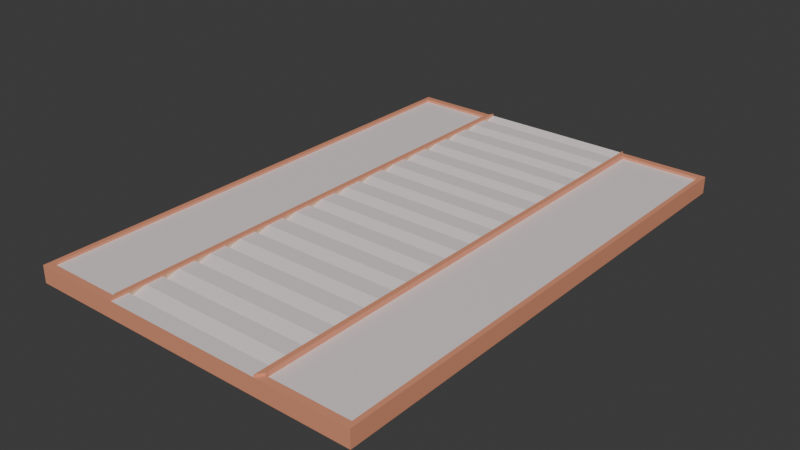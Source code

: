 # Source: 04.02_airlock_pod.blend  (saved by Blender 4.3.34; exported with 4.5.12 LTS)
import bpy
from mathutils import Matrix  # noqa: F401  (used for matrix-valued properties, if any)

bpy.ops.wm.read_factory_settings(use_empty=True)
scene = bpy.context.scene
scene.name = 'Scene'

# ---- collections
col_collection = bpy.data.collections.new('Collection'); scene.collection.children.link(col_collection)

# ---- materials (node trees are filled in below, after node groups)
mat_eee2e2 = bpy.data.materials.new('#eee2e2')
mat_e3c09d = bpy.data.materials.new('#e3c09d')
mat_e39776 = bpy.data.materials.new('#e39776')

# ---- material node trees
mat_eee2e2.use_nodes = True; mat_eee2e2.node_tree.nodes.clear()
_N = mat_eee2e2.node_tree.nodes; _L = mat_eee2e2.node_tree.links
n0 = _N.new('ShaderNodeBsdfPrincipled'); n0.name = 'Principled BSDF'; n0.location = (10, 300)
n0.inputs[0].default_value = (0.855, 0.7605, 0.7605, 1.0)
n1 = _N.new('ShaderNodeOutputMaterial'); n1.name = 'Material Output'; n1.location = (300, 300)
_L.new(n0.outputs[0], n1.inputs[0])
n1.is_active_output = True
mat_e3c09d.use_nodes = True; mat_e3c09d.node_tree.nodes.clear()
_N = mat_e3c09d.node_tree.nodes; _L = mat_e3c09d.node_tree.links
n0 = _N.new('ShaderNodeBsdfPrincipled'); n0.name = 'Principled BSDF'; n0.location = (10, 300)
n0.inputs[0].default_value = (0.7681, 0.5271, 0.3372, 1.0)
n1 = _N.new('ShaderNodeOutputMaterial'); n1.name = 'Material Output'; n1.location = (300, 300)
_L.new(n0.outputs[0], n1.inputs[0])
n1.is_active_output = True
mat_e39776.use_nodes = True; mat_e39776.node_tree.nodes.clear()
_N = mat_e39776.node_tree.nodes; _L = mat_e39776.node_tree.links
n0 = _N.new('ShaderNodeBsdfPrincipled'); n0.name = 'Principled BSDF'; n0.location = (10, 300)
n0.inputs[0].default_value = (0.7681, 0.3095, 0.1812, 1.0)
n1 = _N.new('ShaderNodeOutputMaterial'); n1.name = 'Material Output'; n1.location = (300, 300)
_L.new(n0.outputs[0], n1.inputs[0])
n1.is_active_output = True

# ---- world
world_world = bpy.data.worlds.new('World'); scene.world = world_world
world_world.use_nodes = True; world_world.node_tree.nodes.clear()
_N = world_world.node_tree.nodes; _L = world_world.node_tree.links
n0 = _N.new('ShaderNodeOutputWorld'); n0.name = 'World Output'; n0.location = (300, 300)
n1 = _N.new('ShaderNodeBackground'); n1.name = 'Background'; n1.location = (10, 300)
n1.inputs[0].default_value = (0.05088, 0.05088, 0.05088, 1.0)
_L.new(n1.outputs[0], n0.inputs[0])
n0.is_active_output = True
world_world.color = (0.05088, 0.05088, 0.05088)
world_world.sun_shadow_jitter_overblur = 0.0

# ---- meshes
me_plane = bpy.data.meshes.new('Plane')
me_plane.from_pydata([(-1.0, -1.0, 0.0), (1.0, -1.0, 0.0), (-1.0, 1.0, 0.0), (1.0, 1.0, 0.0), (-0.9726, 0.9726, -0.1008), (-0.9726, -0.9726, -0.1008), (0.9726, -0.9726, -0.1008), (0.9726, 0.9726, -0.1008), (-0.4691, -1.0, 0.0), (0.4691, -1.0, 0.0), (0.4691, 1.0, 0.0), (-0.4691, 1.0, 0.0), (-0.4965, -0.9721, -0.1008), (0.4965, -0.9721, -0.1008), (0.4965, 0.9726, -0.1008), (-0.4965, 0.9726, -0.1008), (-1.0, 0.9333, 0.0), (-1.0, 0.8667, 0.0), (-1.0, 0.8, 0.0), (-1.0, 0.7333, 0.0), (-1.0, 0.6667, 0.0), (-1.0, 0.6, 0.0), (-1.0, 0.5333, 0.0), (-1.0, 0.4667, 0.0), (-1.0, 0.4, 0.0), (-1.0, 0.3333, 0.0), (-1.0, 0.2667, 0.0), (-1.0, 0.2, 0.0), (-1.0, 0.1333, 0.0), (-1.0, 0.06667, 0.0), (-1.0, 4.47e-08, 0.0), (-1.0, -0.06667, 0.0), (-1.0, -0.1333, 0.0), (-1.0, -0.2, 0.0), (-1.0, -0.2667, 0.0), (-1.0, -0.3333, 0.0), (-1.0, -0.4, 0.0), (-1.0, -0.4667, 0.0), (-1.0, -0.5333, 0.0), (-1.0, -0.6, 0.0), (-1.0, -0.6667, 0.0), (-1.0, -0.7333, 0.0), (-1.0, -0.8, 0.0), (-1.0, -0.8667, 0.0), (-1.0, -0.9333, 0.0), (1.0, -0.9333, 0.0), (1.0, -0.8667, 0.0), (1.0, -0.8, 0.0), (1.0, -0.7333, 0.0), (1.0, -0.6667, 0.0), (1.0, -0.6, 0.0), (1.0, -0.5333, 0.0), (1.0, -0.4667, 0.0), (1.0, -0.4, 0.0), (1.0, -0.3333, 0.0), (1.0, -0.2667, 0.0), (1.0, -0.2, 0.0), (1.0, -0.1333, 0.0), (1.0, -0.06667, 0.0), (1.0, -4.47e-08, 0.0), (1.0, 0.06667, 0.0), (1.0, 0.1333, 0.0), (1.0, 0.2, 0.0), (1.0, 0.2667, 0.0), (1.0, 0.3333, 0.0), (1.0, 0.4, 0.0), (1.0, 0.4667, 0.0), (1.0, 0.5333, 0.0), (1.0, 0.6, 0.0), (1.0, 0.6667, 0.0), (1.0, 0.7333, 0.0), (1.0, 0.8, 0.0), (1.0, 0.8667, 0.0), (1.0, 0.9333, 0.0), (-0.9726, 0.9333, -0.1008), (-0.9726, 0.8667, -0.1008), (-0.9726, 0.8, -0.1008), (-0.9726, 0.7333, -0.1008), (-0.9726, 0.6667, -0.1008), (-0.9726, 0.6, -0.1008), (-0.9726, 0.5333, -0.1008), (-0.9726, 0.4667, -0.1008), (-0.9726, 0.4, -0.1008), (-0.9726, 0.3333, -0.1008), (-0.9726, 0.2667, -0.1008), (-0.9726, 0.2, -0.1008), (-0.9726, 0.1333, -0.1008), (-0.9726, 0.06667, -0.1008), (-0.9726, 4.47e-08, -0.1008), (-0.9726, -0.06667, -0.1008), (-0.9726, -0.1333, -0.1008), (-0.9726, -0.2, -0.1008), (-0.9726, -0.2667, -0.1008), (-0.9726, -0.3333, -0.1008), (-0.9726, -0.4, -0.1008), (-0.9726, -0.4667, -0.1008), (-0.9726, -0.5333, -0.1008), (-0.9726, -0.6, -0.1008), (-0.9726, -0.6667, -0.1008), (-0.9726, -0.7333, -0.1008), (-0.9726, -0.8, -0.1008), (-0.9726, -0.8667, -0.1008), (-0.9726, -0.9333, -0.1008), (0.9726, -0.9333, -0.1008), (0.9726, -0.8667, -0.1008), (0.9726, -0.8, -0.1008), (0.9726, -0.7333, -0.1008), (0.9726, -0.6667, -0.1008), (0.9726, -0.6, -0.1008), (0.9726, -0.5333, -0.1008), (0.9726, -0.4667, -0.1008), (0.9726, -0.4, -0.1008), (0.9726, -0.3333, -0.1008), (0.9726, -0.2667, -0.1008), (0.9726, -0.2, -0.1008), (0.9726, -0.1333, -0.1008), (0.9726, -0.06667, -0.1008), (0.9726, -4.47e-08, -0.1008), (0.9726, 0.06667, -0.1008), (0.9726, 0.1333, -0.1008), (0.9726, 0.2, -0.1008), (0.9726, 0.2667, -0.1008), (0.9726, 0.3333, -0.1008), (0.9726, 0.4, -0.1008), (0.9726, 0.4667, -0.1008), (0.9726, 0.5333, -0.1008), (0.9726, 0.6, -0.1008), (0.9726, 0.6667, -0.1008), (0.9726, 0.7333, -0.1008), (0.9726, 0.8, -0.1008), (0.9726, 0.8667, -0.1008), (0.9726, 0.9333, -0.1008), (-0.4965, -0.9333, -0.1008), (-0.4965, -0.8661, -0.1008), (-0.4965, -0.8, -0.1008), (-0.4965, -0.7328, -0.1008), (-0.4965, -0.6667, -0.1008), (-0.4965, -0.5994, -0.1008), (-0.4965, -0.5333, -0.1008), (-0.4965, -0.4661, -0.1008), (-0.4965, -0.4, -0.1008), (-0.4965, -0.3328, -0.1008), (-0.4965, -0.2667, -0.1008), (-0.4965, -0.1994, -0.1008), (-0.4965, -0.1333, -0.1008), (-0.4965, -0.0661, -0.1008), (-0.4965, -5.961e-08, -0.1008), (-0.4965, 0.06723, -0.1008), (-0.4965, 0.1333, -0.1008), (-0.4965, 0.2006, -0.1008), (-0.4965, 0.2667, -0.1008), (-0.4965, 0.3339, -0.1008), (-0.4965, 0.4, -0.1008), (-0.4965, 0.4672, -0.1008), (-0.4965, 0.5333, -0.1008), (-0.4965, 0.6006, -0.1008), (-0.4965, 0.6667, -0.1008), (-0.4965, 0.7333, -0.1008), (-0.4965, 0.8, -0.1008), (-0.4965, 0.8672, -0.1008), (-0.4965, 0.9333, -0.1008), (0.4965, -0.9333, -0.1008), (0.4965, -0.8661, -0.1008), (0.4965, -0.8, -0.1008), (0.4965, -0.7328, -0.1008), (0.4965, -0.6667, -0.1008), (0.4965, -0.5994, -0.1008), (0.4965, -0.5333, -0.1008), (0.4965, -0.4661, -0.1008), (0.4965, -0.4, -0.1008), (0.4965, -0.3328, -0.1008), (0.4965, -0.2667, -0.1008), (0.4965, -0.1994, -0.1008), (0.4965, -0.1333, -0.1008), (0.4965, -0.0661, -0.1008), (0.4965, -5.961e-08, -0.1008), (0.4965, 0.06723, -0.1008), (0.4965, 0.1333, -0.1008), (0.4965, 0.2006, -0.1008), (0.4965, 0.2667, -0.1008), (0.4965, 0.3339, -0.1008), (0.4965, 0.4, -0.1008), (0.4965, 0.4672, -0.1008), (0.4965, 0.5333, -0.1008), (0.4965, 0.6006, -0.1008), (0.4965, 0.6667, -0.1008), (0.4965, 0.7339, -0.1008), (0.4965, 0.8, -0.1008), (0.4965, 0.8672, -0.1008), (0.4965, 0.9333, -0.1008), (-0.4691, 0.9333, 0.0), (-0.4691, 0.8667, 0.0), (-0.4691, 0.8, 0.0), (-0.4691, 0.7333, 0.0), (-0.4691, 0.6667, 0.0), (-0.4691, 0.6, 0.0), (-0.4691, 0.5333, 0.0), (-0.4691, 0.4667, 0.0), (-0.4691, 0.4, 0.0), (-0.4691, 0.3333, 0.0), (-0.4691, 0.2667, 0.0), (-0.4691, 0.2, 0.0), (-0.4691, 0.1333, 0.0), (-0.4691, 0.06667, 0.0), (-0.4691, 5.96e-08, 0.0), (-0.4691, -0.06667, 0.0), (-0.4691, -0.1333, 0.0), (-0.4691, -0.2, 0.0), (-0.4691, -0.2667, 0.0), (-0.4691, -0.3333, 0.0), (-0.4691, -0.4, 0.0), (-0.4691, -0.4667, 0.0), (-0.4691, -0.5333, 0.0), (-0.4691, -0.6, 0.0), (-0.4691, -0.6667, 0.0), (-0.4691, -0.7333, 0.0), (-0.4691, -0.8, 0.0), (-0.4691, -0.8667, 0.0), (-0.4691, -0.9333, 0.0), (0.4691, 0.9333, 0.0), (0.4691, 0.8667, 0.0), (0.4691, 0.8, 0.0), (0.4691, 0.7333, 0.0), (0.4691, 0.6667, 0.0), (0.4691, 0.6, 0.0), (0.4691, 0.5333, 0.0), (0.4691, 0.4667, 0.0), (0.4691, 0.4, 0.0), (0.4691, 0.3333, 0.0), (0.4691, 0.2667, 0.0), (0.4691, 0.2, 0.0), (0.4691, 0.1333, 0.0), (0.4691, 0.06667, 0.0), (0.4691, 5.96e-08, 0.0), (0.4691, -0.06667, 0.0), (0.4691, -0.1333, 0.0), (0.4691, -0.2, 0.0), (0.4691, -0.2667, 0.0), (0.4691, -0.3333, 0.0), (0.4691, -0.4, 0.0), (0.4691, -0.4667, 0.0), (0.4691, -0.5333, 0.0), (0.4691, -0.6, 0.0), (0.4691, -0.6667, 0.0), (0.4691, -0.7333, 0.0), (0.4691, -0.8, 0.0), (0.4691, -0.8667, 0.0), (0.4691, -0.9333, 0.0), (-0.4691, -0.9345, -0.07491), (-0.4691, -0.8011, -0.07491), (-0.4691, -0.6678, -0.07491), (-0.4691, -0.5345, -0.07491), (-0.4691, -0.4011, -0.07491), (-0.4691, -0.2678, -0.07491), (-0.4691, -0.1345, -0.07491), (-0.4691, -0.001136, -0.07491), (-0.4691, 0.1322, -0.07491), (-0.4691, 0.2655, -0.07491), (-0.4691, 0.3989, -0.07491), (-0.4691, 0.5322, -0.07491), (-0.4691, 0.6655, -0.07491), (-0.4691, 0.7989, -0.07491), (-0.4691, 0.9322, -0.07491), (0.4691, -0.9345, -0.07491), (0.4691, -0.8011, -0.07491), (0.4691, -0.6678, -0.07491), (0.4691, -0.5345, -0.07491), (0.4691, -0.4011, -0.07491), (0.4691, -0.2678, -0.07491), (0.4691, -0.1345, -0.07491), (0.4691, -0.001136, -0.07491), (0.4691, 0.1322, -0.07491), (0.4691, 0.2655, -0.07491), (0.4691, 0.3989, -0.07491), (0.4691, 0.5322, -0.07491), (0.4691, 0.6655, -0.07491), (0.4691, 0.7989, -0.07491), (0.4691, 0.9322, -0.07491), (-1.0, -0.9333, -0.1008), (-1.0, -1.0, -0.1008), (0.4691, -0.9994, -0.1008), (1.0, -1.0, -0.1008), (1.0, 0.9333, -0.1008), (1.0, 1.0, -0.1008), (-0.4691, 1.0, -0.1008), (-1.0, 1.0, -0.1008), (-0.4691, -0.9994, -0.1008), (0.4691, 1.0, -0.1008), (-0.4691, 0.9333, -0.1008), (0.4691, 0.9333, -0.1008), (-1.0, 0.9333, -0.1008), (-1.0, 0.8667, -0.1008), (-1.0, 0.8, -0.1008), (-1.0, 0.7333, -0.1008), (-1.0, 0.6667, -0.1008), (-1.0, 0.6, -0.1008), (-1.0, 0.5333, -0.1008), (-1.0, 0.4667, -0.1008), (-1.0, 0.4, -0.1008), (-1.0, 0.3333, -0.1008), (-1.0, 0.2667, -0.1008), (-1.0, 0.2, -0.1008), (-1.0, 0.1333, -0.1008), (-1.0, 0.06667, -0.1008), (-1.0, 4.47e-08, -0.1008), (-1.0, -0.06667, -0.1008), (-1.0, -0.1333, -0.1008), (-1.0, -0.2, -0.1008), (-1.0, -0.2667, -0.1008), (-1.0, -0.3333, -0.1008), (-1.0, -0.4, -0.1008), (-1.0, -0.4667, -0.1008), (-1.0, -0.5333, -0.1008), (-1.0, -0.6, -0.1008), (-1.0, -0.6667, -0.1008), (-1.0, -0.7333, -0.1008), (-1.0, -0.8, -0.1008), (-1.0, -0.8667, -0.1008), (1.0, -0.9333, -0.1008), (1.0, -0.8667, -0.1008), (1.0, -0.8, -0.1008), (1.0, -0.7333, -0.1008), (1.0, -0.6667, -0.1008), (1.0, -0.6, -0.1008), (1.0, -0.5333, -0.1008), (1.0, -0.4667, -0.1008), (1.0, -0.4, -0.1008), (1.0, -0.3333, -0.1008), (1.0, -0.2667, -0.1008), (1.0, -0.2, -0.1008), (1.0, -0.1333, -0.1008), (1.0, -0.06667, -0.1008), (1.0, -4.47e-08, -0.1008), (1.0, 0.06667, -0.1008), (1.0, 0.1333, -0.1008), (1.0, 0.2, -0.1008), (1.0, 0.2667, -0.1008), (1.0, 0.3333, -0.1008), (1.0, 0.4, -0.1008), (1.0, 0.4667, -0.1008), (1.0, 0.5333, -0.1008), (1.0, 0.6, -0.1008), (1.0, 0.6667, -0.1008), (1.0, 0.7333, -0.1008), (1.0, 0.8, -0.1008), (1.0, 0.8667, -0.1008), (-0.4691, -0.9333, -0.1008), (-0.4691, -0.8661, -0.1008), (-0.4691, -0.8, -0.1008), (-0.4691, -0.7328, -0.1008), (-0.4691, -0.6667, -0.1008), (-0.4691, -0.5994, -0.1008), (-0.4691, -0.5333, -0.1008), (-0.4691, -0.4661, -0.1008), (-0.4691, -0.4, -0.1008), (-0.4691, -0.3328, -0.1008), (-0.4691, -0.2667, -0.1008), (-0.4691, -0.1994, -0.1008), (-0.4691, -0.1333, -0.1008), (-0.4691, -0.0661, -0.1008), (-0.4691, -5.96e-08, -0.1008), (-0.4691, 0.06723, -0.1008), (-0.4691, 0.1333, -0.1008), (-0.4691, 0.2006, -0.1008), (-0.4691, 0.2667, -0.1008), (-0.4691, 0.3339, -0.1008), (-0.4691, 0.4, -0.1008), (-0.4691, 0.4672, -0.1008), (-0.4691, 0.5333, -0.1008), (-0.4691, 0.6006, -0.1008), (-0.4691, 0.6667, -0.1008), (-0.4691, 0.7333, -0.1008), (-0.4691, 0.8, -0.1008), (-0.4691, 0.8672, -0.1008), (0.4691, -0.9333, -0.1008), (0.4691, -0.8661, -0.1008), (0.4691, -0.8, -0.1008), (0.4691, -0.7328, -0.1008), (0.4691, -0.6667, -0.1008), (0.4691, -0.5994, -0.1008), (0.4691, -0.5333, -0.1008), (0.4691, -0.4661, -0.1008), (0.4691, -0.4, -0.1008), (0.4691, -0.3328, -0.1008), (0.4691, -0.2667, -0.1008), (0.4691, -0.1994, -0.1008), (0.4691, -0.1333, -0.1008), (0.4691, -0.0661, -0.1008), (0.4691, -5.96e-08, -0.1008), (0.4691, 0.06723, -0.1008), (0.4691, 0.1333, -0.1008), (0.4691, 0.2006, -0.1008), (0.4691, 0.2667, -0.1008), (0.4691, 0.3339, -0.1008), (0.4691, 0.4, -0.1008), (0.4691, 0.4672, -0.1008), (0.4691, 0.5333, -0.1008), (0.4691, 0.6006, -0.1008), (0.4691, 0.6667, -0.1008), (0.4691, 0.7339, -0.1008), (0.4691, 0.8, -0.1008), (0.4691, 0.8672, -0.1008), (-0.4965, -0.9333, -0.08525), (-0.9726, -0.9333, -0.08525), (-0.4965, -0.8661, -0.08522), (-0.9726, -0.8667, -0.08525), (-0.4965, -0.8, -0.08525), (-0.9726, -0.8, -0.08525), (-0.4965, -0.7328, -0.08522), (-0.9726, -0.7333, -0.08525), (-0.4965, -0.6667, -0.08525), (-0.9726, -0.6667, -0.08525), (-0.4965, -0.5994, -0.08522), (-0.9726, -0.6, -0.08525), (-0.4965, -0.5333, -0.08525), (-0.9726, -0.5333, -0.08525), (-0.4965, -0.4661, -0.08522), (-0.9726, -0.4667, -0.08525), (-0.4965, -0.4, -0.08525), (-0.9726, -0.4, -0.08525), (-0.4965, -0.3328, -0.08522), (-0.9726, -0.3333, -0.08525), (-0.4965, -0.2667, -0.08525), (-0.9726, -0.2667, -0.08525), (-0.4965, -0.1994, -0.08522), (-0.9726, -0.2, -0.08525), (-0.4965, -0.1333, -0.08525), (-0.9726, -0.1333, -0.08525), (-0.4965, -0.0661, -0.08522), (-0.9726, -0.06667, -0.08525), (-0.4965, 1.965e-08, -0.08525), (-0.9726, 1.24e-07, -0.08525), (-0.4965, 0.06723, -0.08522), (-0.9726, 0.06667, -0.08525), (-0.4965, 0.1333, -0.08525), (-0.9726, 0.1333, -0.08525), (-0.4965, 0.2006, -0.08522), (-0.9726, 0.2, -0.08525), (-0.4965, 0.2667, -0.08525), (-0.9726, 0.2667, -0.08525), (-0.4965, 0.3339, -0.08522), (-0.9726, 0.3333, -0.08525), (-0.4965, 0.4, -0.08525), (-0.9726, 0.4, -0.08525), (-0.4965, 0.4672, -0.08522), (-0.9726, 0.4667, -0.08525), (-0.4965, 0.5333, -0.08525), (-0.9726, 0.5333, -0.08525), (-0.4965, 0.6006, -0.08522), (-0.9726, 0.6, -0.08525), (-0.4965, 0.6667, -0.08525), (-0.9726, 0.6667, -0.08525), (-0.4965, 0.7333, -0.08525), (-0.9726, 0.7333, -0.08525), (-0.4965, 0.8, -0.08525), (-0.9726, 0.8, -0.08525), (-0.4965, 0.8672, -0.08522), (-0.9726, 0.8667, -0.08525), (-0.4965, 0.9333, -0.08525), (-0.9726, 0.9333, -0.08525), (0.9726, -0.9333, -0.08525), (0.4965, -0.9333, -0.08525), (0.9726, -0.8667, -0.08525), (0.4965, -0.8661, -0.08522), (0.9726, -0.8, -0.08525), (0.4965, -0.8, -0.08525), (0.9726, -0.7333, -0.08525), (0.4965, -0.7328, -0.08522), (0.9726, -0.6667, -0.08525), (0.4965, -0.6667, -0.08525), (0.9726, -0.6, -0.08525), (0.4965, -0.5994, -0.08522), (0.9726, -0.5333, -0.08525), (0.4965, -0.5333, -0.08525), (0.9726, -0.4667, -0.08525), (0.4965, -0.4661, -0.08522), (0.9726, -0.4, -0.08525), (0.4965, -0.4, -0.08525), (0.9726, -0.3333, -0.08525), (0.4965, -0.3328, -0.08522), (0.9726, -0.2667, -0.08525), (0.4965, -0.2667, -0.08525), (0.9726, -0.2, -0.08525), (0.4965, -0.1994, -0.08522), (0.9726, -0.1333, -0.08525), (0.4965, -0.1333, -0.08525), (0.9726, -0.06667, -0.08525), (0.4965, -0.0661, -0.08522), (0.9726, 3.516e-08, -0.08525), (0.4965, 2.026e-08, -0.08525), (0.9726, 0.06667, -0.08525), (0.4965, 0.06723, -0.08522), (0.9726, 0.1333, -0.08525), (0.4965, 0.1333, -0.08525), (0.9726, 0.2, -0.08525), (0.4965, 0.2006, -0.08522), (0.9726, 0.2667, -0.08525), (0.4965, 0.2667, -0.08525), (0.9726, 0.3333, -0.08525), (0.4965, 0.3339, -0.08522), (0.9726, 0.4, -0.08525), (0.4965, 0.4, -0.08525), (0.9726, 0.4667, -0.08525), (0.4965, 0.4672, -0.08522), (0.9726, 0.5333, -0.08525), (0.4965, 0.5333, -0.08525), (0.9726, 0.6, -0.08525), (0.4965, 0.6006, -0.08522), (0.9726, 0.6667, -0.08525), (0.4965, 0.6667, -0.08525), (0.9726, 0.7333, -0.08525), (0.4965, 0.7339, -0.08522), (0.9726, 0.8, -0.08525), (0.4965, 0.8, -0.08525), (0.9726, 0.8667, -0.08525), (0.4965, 0.8672, -0.08522), (0.9726, 0.9333, -0.08525), (0.4965, 0.9333, -0.08525), (-0.9726, -0.9726, -0.08525), (0.4965, -0.9721, -0.08523), (0.9726, -0.9726, -0.08525), (0.9726, 0.9726, -0.08525), (-0.4965, 0.9726, -0.08525), (-0.9726, 0.9726, -0.08525), (-0.4965, -0.9721, -0.08523), (0.4965, 0.9726, -0.08525), (-0.4691, 0.9333, -0.1138), (-0.4691, 1.0, -0.1138), (0.4691, 0.9333, -0.1138), (0.4691, 1.0, -0.1138), (-0.4691, -0.9994, -0.1138), (-0.4691, -0.9333, -0.1138), (-0.4691, -0.8661, -0.1138), (-0.4691, -0.8, -0.1138), (-0.4691, -0.7328, -0.1138), (-0.4691, -0.6667, -0.1138), (-0.4691, -0.5994, -0.1138), (-0.4691, -0.5333, -0.1138), (-0.4691, -0.4661, -0.1138), (-0.4691, -0.4, -0.1138), (-0.4691, -0.3328, -0.1138), (-0.4691, -0.2667, -0.1138), (-0.4691, -0.1994, -0.1138), (-0.4691, -0.1333, -0.1138), (-0.4691, -0.0661, -0.1138), (-0.4691, -2.197e-07, -0.1138), (-0.4691, 0.06723, -0.1138), (-0.4691, 0.1333, -0.1138), (-0.4691, 0.2006, -0.1138), (-0.4691, 0.2667, -0.1138), (-0.4691, 0.3339, -0.1138), (-0.4691, 0.4, -0.1138), (-0.4691, 0.4672, -0.1138), (-0.4691, 0.5333, -0.1138), (-0.4691, 0.6006, -0.1138), (-0.4691, 0.6667, -0.1138), (-0.4691, 0.7333, -0.1138), (-0.4691, 0.8, -0.1138), (-0.4691, 0.8672, -0.1138), (0.4691, -0.9994, -0.1138), (0.4691, -0.9333, -0.1138), (0.4691, -0.8661, -0.1138), (0.4691, -0.8, -0.1138), (0.4691, -0.7328, -0.1138), (0.4691, -0.6667, -0.1138), (0.4691, -0.5994, -0.1138), (0.4691, -0.5333, -0.1138), (0.4691, -0.4661, -0.1138), (0.4691, -0.4, -0.1138), (0.4691, -0.3328, -0.1138), (0.4691, -0.2667, -0.1138), (0.4691, -0.1994, -0.1138), (0.4691, -0.1333, -0.1138), (0.4691, -0.0661, -0.1138), (0.4691, -2.217e-07, -0.1138), (0.4691, 0.06723, -0.1138), (0.4691, 0.1333, -0.1138), (0.4691, 0.2006, -0.1138), (0.4691, 0.2667, -0.1138), (0.4691, 0.3339, -0.1138), (0.4691, 0.4, -0.1138), (0.4691, 0.4672, -0.1138), (0.4691, 0.5333, -0.1138), (0.4691, 0.6006, -0.1138), (0.4691, 0.6667, -0.1138), (0.4691, 0.7339, -0.1138), (0.4691, 0.8, -0.1138), (0.4691, 0.8672, -0.1138), (-0.4965, 0.9333, -0.1138), (-0.4965, 0.9726, -0.1138), (0.4965, 0.9333, -0.1138), (0.4965, 0.9726, -0.1138), (-0.4965, -0.9721, -0.1138), (-0.4965, -0.9333, -0.1138), (-0.4965, -0.8661, -0.1138), (-0.4965, -0.8, -0.1138), (-0.4965, -0.7328, -0.1138), (-0.4965, -0.6667, -0.1138), (-0.4965, -0.5994, -0.1138), (-0.4965, -0.5333, -0.1138), (-0.4965, -0.4661, -0.1138), (-0.4965, -0.4, -0.1138), (-0.4965, -0.3328, -0.1138), (-0.4965, -0.2667, -0.1138), (-0.4965, -0.1994, -0.1138), (-0.4965, -0.1333, -0.1138), (-0.4965, -0.0661, -0.1138), (-0.4965, -2.197e-07, -0.1138), (-0.4965, 0.06723, -0.1138), (-0.4965, 0.1333, -0.1138), (-0.4965, 0.2006, -0.1138), (-0.4965, 0.2667, -0.1138), (-0.4965, 0.3339, -0.1138), (-0.4965, 0.4, -0.1138), (-0.4965, 0.4672, -0.1138), (-0.4965, 0.5333, -0.1138), (-0.4965, 0.6006, -0.1138), (-0.4965, 0.6667, -0.1138), (-0.4965, 0.7333, -0.1138), (-0.4965, 0.8, -0.1138), (-0.4965, 0.8672, -0.1138), (0.4965, -0.9721, -0.1138), (0.4965, -0.9333, -0.1138), (0.4965, -0.8661, -0.1138), (0.4965, -0.8, -0.1138), (0.4965, -0.7328, -0.1138), (0.4965, -0.6667, -0.1138), (0.4965, -0.5994, -0.1138), (0.4965, -0.5333, -0.1138), (0.4965, -0.4661, -0.1138), (0.4965, -0.4, -0.1138), (0.4965, -0.3328, -0.1138), (0.4965, -0.2667, -0.1138), (0.4965, -0.1994, -0.1138), (0.4965, -0.1333, -0.1138), (0.4965, -0.0661, -0.1138), (0.4965, -2.218e-07, -0.1138), (0.4965, 0.06723, -0.1138), (0.4965, 0.1333, -0.1138), (0.4965, 0.2006, -0.1138), (0.4965, 0.2667, -0.1138), (0.4965, 0.3339, -0.1138), (0.4965, 0.4, -0.1138), (0.4965, 0.4672, -0.1138), (0.4965, 0.5333, -0.1138), (0.4965, 0.6006, -0.1138), (0.4965, 0.6667, -0.1138), (0.4965, 0.7339, -0.1138), (0.4965, 0.8, -0.1138), (0.4965, 0.8672, -0.1138)], [], [(219, 10, 3, 73), (133, 134, 406, 404), (11, 2, 285, 284), (9, 1, 281, 280), (73, 3, 283, 282), (44, 0, 279, 278), (0, 8, 286, 279), (8, 9, 280, 286), (3, 10, 287, 283), (10, 11, 284, 287), (185, 184, 507, 509), (288, 289, 287, 284), (16, 2, 11, 190), (190, 11, 10, 219), (8, 218, 247, 9), (218, 217, 246, 247), (217, 216, 245, 246), (216, 215, 244, 245), (215, 214, 243, 244), (214, 213, 242, 243), (213, 212, 241, 242), (212, 211, 240, 241), (211, 210, 239, 240), (210, 209, 238, 239), (209, 208, 237, 238), (208, 207, 236, 237), (207, 206, 235, 236), (206, 205, 234, 235), (205, 204, 233, 234), (204, 203, 232, 233), (203, 202, 231, 232), (202, 201, 230, 231), (201, 200, 229, 230), (200, 199, 228, 229), (199, 198, 227, 228), (198, 197, 226, 227), (197, 196, 225, 226), (196, 195, 224, 225), (195, 194, 223, 224), (194, 193, 222, 223), (193, 192, 221, 222), (192, 191, 220, 221), (191, 190, 219, 220), (0, 44, 218, 8), (44, 43, 217, 218), (43, 42, 216, 217), (42, 41, 215, 216), (41, 40, 214, 215), (40, 39, 213, 214), (39, 38, 212, 213), (38, 37, 211, 212), (37, 36, 210, 211), (36, 35, 209, 210), (35, 34, 208, 209), (34, 33, 207, 208), (33, 32, 206, 207), (32, 31, 205, 206), (31, 30, 204, 205), (30, 29, 203, 204), (29, 28, 202, 203), (28, 27, 201, 202), (27, 26, 200, 201), (26, 25, 199, 200), (25, 24, 198, 199), (24, 23, 197, 198), (23, 22, 196, 197), (22, 21, 195, 196), (21, 20, 194, 195), (20, 19, 193, 194), (19, 18, 192, 193), (18, 17, 191, 192), (17, 16, 190, 191), (346, 374, 375, 347), (348, 376, 377, 349), (350, 378, 379, 351), (352, 380, 381, 353), (354, 382, 383, 355), (356, 384, 385, 357), (358, 386, 387, 359), (360, 388, 389, 361), (362, 390, 391, 363), (364, 392, 393, 365), (366, 394, 395, 367), (368, 396, 397, 369), (370, 398, 399, 371), (372, 400, 401, 373), (81, 82, 443, 445), (132, 133, 404, 402), (184, 183, 505, 507), (80, 81, 445, 447), (12, 132, 402, 524), (183, 182, 503, 505), (79, 80, 447, 449), (130, 131, 516, 514), (182, 181, 501, 503), (78, 79, 449, 451), (129, 130, 514, 512), (181, 180, 499, 501), (77, 78, 451, 453), (128, 129, 512, 510), (180, 179, 497, 499), (76, 77, 453, 455), (127, 128, 510, 508), (179, 178, 495, 497), (75, 76, 455, 457), (126, 127, 508, 506), (178, 177, 493, 495), (74, 75, 457, 459), (125, 126, 506, 504), (177, 176, 491, 493), (4, 74, 459, 523), (124, 125, 504, 502), (176, 175, 489, 491), (14, 189, 517, 525), (123, 124, 502, 500), (2, 16, 290, 285), (16, 17, 291, 290), (17, 18, 292, 291), (18, 19, 293, 292), (19, 20, 294, 293), (20, 21, 295, 294), (21, 22, 296, 295), (22, 23, 297, 296), (23, 24, 298, 297), (24, 25, 299, 298), (25, 26, 300, 299), (26, 27, 301, 300), (27, 28, 302, 301), (28, 29, 303, 302), (29, 30, 304, 303), (30, 31, 305, 304), (31, 32, 306, 305), (32, 33, 307, 306), (33, 34, 308, 307), (34, 35, 309, 308), (35, 36, 310, 309), (36, 37, 311, 310), (37, 38, 312, 311), (38, 39, 313, 312), (39, 40, 314, 313), (40, 41, 315, 314), (41, 42, 316, 315), (42, 43, 317, 316), (43, 44, 278, 317), (1, 45, 318, 281), (45, 46, 319, 318), (46, 47, 320, 319), (47, 48, 321, 320), (48, 49, 322, 321), (49, 50, 323, 322), (50, 51, 324, 323), (51, 52, 325, 324), (52, 53, 326, 325), (53, 54, 327, 326), (54, 55, 328, 327), (55, 56, 329, 328), (56, 57, 330, 329), (57, 58, 331, 330), (58, 59, 332, 331), (59, 60, 333, 332), (60, 61, 334, 333), (61, 62, 335, 334), (62, 63, 336, 335), (63, 64, 337, 336), (64, 65, 338, 337), (65, 66, 339, 338), (66, 67, 340, 339), (67, 68, 341, 340), (68, 69, 342, 341), (69, 70, 343, 342), (70, 71, 344, 343), (71, 72, 345, 344), (72, 73, 282, 345), (175, 174, 487, 489), (160, 15, 522, 458), (122, 123, 500, 498), (174, 173, 485, 487), (7, 14, 525, 521), (121, 122, 498, 496), (173, 172, 483, 485), (5, 12, 524, 518), (120, 121, 496, 494), (172, 171, 481, 483), (15, 4, 523, 522), (119, 120, 494, 492), (171, 170, 479, 481), (131, 7, 521, 516), (118, 119, 492, 490), (170, 169, 477, 479), (13, 6, 520, 519), (117, 118, 490, 488), (169, 168, 475, 477), (102, 5, 518, 403), (116, 117, 488, 486), (168, 167, 473, 475), (115, 116, 486, 484), (167, 166, 471, 473), (114, 115, 484, 482), (166, 165, 469, 471), (113, 114, 482, 480), (165, 164, 467, 469), (112, 113, 480, 478), (9, 247, 45, 1), (247, 246, 46, 45), (246, 245, 47, 46), (245, 244, 48, 47), (244, 243, 49, 48), (243, 242, 50, 49), (242, 241, 51, 50), (241, 240, 52, 51), (240, 239, 53, 52), (239, 238, 54, 53), (238, 237, 55, 54), (237, 236, 56, 55), (236, 235, 57, 56), (235, 234, 58, 57), (234, 233, 59, 58), (233, 232, 60, 59), (232, 231, 61, 60), (231, 230, 62, 61), (230, 229, 63, 62), (229, 228, 64, 63), (228, 227, 65, 64), (227, 226, 66, 65), (226, 225, 67, 66), (225, 224, 68, 67), (224, 223, 69, 68), (223, 222, 70, 69), (222, 221, 71, 70), (221, 220, 72, 71), (220, 219, 73, 72), (286, 280, 263, 248), (347, 375, 264, 249), (349, 377, 265, 250), (351, 379, 266, 251), (353, 381, 267, 252), (355, 383, 268, 253), (357, 385, 269, 254), (359, 387, 270, 255), (361, 389, 271, 256), (363, 391, 272, 257), (365, 393, 273, 258), (367, 395, 274, 259), (369, 397, 275, 260), (371, 399, 276, 261), (373, 401, 277, 262), (356, 253, 268, 384), (356, 355, 253), (384, 268, 383), (267, 381, 382), (354, 252, 267, 382), (354, 353, 252), (351, 251, 352), (352, 251, 266, 380), (380, 266, 379), (265, 377, 378), (350, 250, 265, 378), (350, 349, 250), (347, 249, 348), (348, 249, 264, 376), (376, 264, 375), (263, 280, 374), (286, 248, 346), (346, 248, 263, 374), (269, 385, 386), (357, 254, 358), (358, 254, 269, 386), (270, 387, 388), (360, 255, 270, 388), (255, 360, 359), (361, 256, 362), (362, 256, 271, 390), (390, 271, 389), (272, 391, 392), (364, 257, 272, 392), (257, 364, 363), (365, 258, 366), (366, 258, 273, 394), (394, 273, 393), (274, 395, 396), (368, 259, 274, 396), (368, 367, 259), (369, 260, 370), (370, 260, 275, 398), (398, 275, 397), (276, 399, 400), (372, 261, 276, 400), (372, 371, 261), (373, 262, 288), (288, 262, 277, 289), (289, 277, 401), (5, 102, 278, 279), (6, 13, 280, 281), (7, 131, 282, 283), (4, 15, 284, 285), (12, 5, 279, 286), (14, 7, 283, 287), (367, 368, 553, 552), (178, 179, 640, 639), (74, 4, 285, 290), (75, 74, 290, 291), (76, 75, 291, 292), (77, 76, 292, 293), (78, 77, 293, 294), (79, 78, 294, 295), (80, 79, 295, 296), (81, 80, 296, 297), (82, 81, 297, 298), (83, 82, 298, 299), (84, 83, 299, 300), (85, 84, 300, 301), (86, 85, 301, 302), (87, 86, 302, 303), (88, 87, 303, 304), (89, 88, 304, 305), (90, 89, 305, 306), (91, 90, 306, 307), (92, 91, 307, 308), (93, 92, 308, 309), (94, 93, 309, 310), (95, 94, 310, 311), (96, 95, 311, 312), (97, 96, 312, 313), (98, 97, 313, 314), (99, 98, 314, 315), (100, 99, 315, 316), (101, 100, 316, 317), (102, 101, 317, 278), (103, 6, 281, 318), (104, 103, 318, 319), (105, 104, 319, 320), (106, 105, 320, 321), (107, 106, 321, 322), (108, 107, 322, 323), (109, 108, 323, 324), (110, 109, 324, 325), (111, 110, 325, 326), (112, 111, 326, 327), (113, 112, 327, 328), (114, 113, 328, 329), (115, 114, 329, 330), (116, 115, 330, 331), (117, 116, 331, 332), (118, 117, 332, 333), (119, 118, 333, 334), (120, 119, 334, 335), (121, 120, 335, 336), (122, 121, 336, 337), (123, 122, 337, 338), (124, 123, 338, 339), (125, 124, 339, 340), (126, 125, 340, 341), (127, 126, 341, 342), (128, 127, 342, 343), (129, 128, 343, 344), (130, 129, 344, 345), (131, 130, 345, 282), (366, 367, 552, 551), (177, 178, 639, 638), (365, 366, 551, 550), (176, 177, 638, 637), (364, 365, 550, 549), (175, 176, 637, 636), (189, 14, 591, 590), (363, 364, 549, 548), (174, 175, 636, 635), (15, 160, 588, 589), (362, 363, 548, 547), (173, 174, 635, 634), (361, 362, 547, 546), (172, 173, 634, 633), (360, 361, 546, 545), (171, 172, 633, 632), (359, 360, 545, 544), (170, 171, 632, 631), (358, 359, 544, 543), (169, 170, 631, 630), (357, 358, 543, 542), (168, 169, 630, 629), (356, 357, 542, 541), (167, 168, 629, 628), (355, 356, 541, 540), (166, 167, 628, 627), (165, 166, 627, 626), (354, 355, 540, 539), (164, 165, 626, 625), (353, 354, 539, 538), (163, 164, 625, 624), (352, 353, 538, 537), (162, 163, 624, 623), (351, 352, 537, 536), (289, 401, 587, 528), (161, 162, 623, 622), (350, 351, 536, 535), (401, 400, 586, 587), (13, 161, 622, 621), (349, 350, 535, 534), (400, 399, 585, 586), (160, 159, 620, 588), (348, 349, 534, 533), (399, 398, 584, 585), (159, 158, 619, 620), (347, 348, 533, 532), (398, 397, 583, 584), (158, 157, 618, 619), (346, 347, 532, 531), (397, 396, 582, 583), (157, 156, 617, 618), (286, 346, 531, 530), (396, 395, 581, 582), (156, 155, 616, 617), (395, 394, 580, 581), (155, 154, 615, 616), (394, 393, 579, 580), (154, 153, 614, 615), (517, 516, 521, 525), (459, 458, 522, 523), (518, 524, 402, 403), (403, 402, 404, 405), (405, 404, 406, 407), (407, 406, 408, 409), (409, 408, 410, 411), (411, 410, 412, 413), (413, 412, 414, 415), (415, 414, 416, 417), (417, 416, 418, 419), (419, 418, 420, 421), (421, 420, 422, 423), (423, 422, 424, 425), (425, 424, 426, 427), (427, 426, 428, 429), (429, 428, 430, 431), (431, 430, 432, 433), (433, 432, 434, 435), (435, 434, 436, 437), (437, 436, 438, 439), (439, 438, 440, 441), (441, 440, 442, 443), (443, 442, 444, 445), (445, 444, 446, 447), (447, 446, 448, 449), (449, 448, 450, 451), (451, 450, 452, 453), (453, 452, 454, 455), (455, 454, 456, 457), (457, 456, 458, 459), (519, 520, 460, 461), (461, 460, 462, 463), (463, 462, 464, 465), (465, 464, 466, 467), (467, 466, 468, 469), (469, 468, 470, 471), (471, 470, 472, 473), (473, 472, 474, 475), (475, 474, 476, 477), (477, 476, 478, 479), (479, 478, 480, 481), (481, 480, 482, 483), (483, 482, 484, 485), (485, 484, 486, 487), (487, 486, 488, 489), (489, 488, 490, 491), (491, 490, 492, 493), (493, 492, 494, 495), (495, 494, 496, 497), (497, 496, 498, 499), (499, 498, 500, 501), (501, 500, 502, 503), (503, 502, 504, 505), (505, 504, 506, 507), (507, 506, 508, 509), (509, 508, 510, 511), (511, 510, 512, 513), (513, 512, 514, 515), (515, 514, 516, 517), (82, 83, 441, 443), (186, 185, 509, 511), (134, 135, 408, 406), (83, 84, 439, 441), (187, 186, 511, 513), (135, 136, 410, 408), (84, 85, 437, 439), (188, 187, 513, 515), (136, 137, 412, 410), (85, 86, 435, 437), (189, 188, 515, 517), (137, 138, 414, 412), (86, 87, 433, 435), (138, 139, 416, 414), (87, 88, 431, 433), (139, 140, 418, 416), (88, 89, 429, 431), (140, 141, 420, 418), (89, 90, 427, 429), (141, 142, 422, 420), (90, 91, 425, 427), (142, 143, 424, 422), (91, 92, 423, 425), (143, 144, 426, 424), (92, 93, 421, 423), (144, 145, 428, 426), (93, 94, 419, 421), (145, 146, 430, 428), (94, 95, 417, 419), (146, 147, 432, 430), (95, 96, 415, 417), (147, 148, 434, 432), (96, 97, 413, 415), (148, 149, 436, 434), (97, 98, 411, 413), (149, 150, 438, 436), (98, 99, 409, 411), (150, 151, 440, 438), (99, 100, 407, 409), (151, 152, 442, 440), (100, 101, 405, 407), (152, 153, 444, 442), (101, 102, 403, 405), (153, 154, 446, 444), (6, 103, 460, 520), (154, 155, 448, 446), (103, 104, 462, 460), (155, 156, 450, 448), (104, 105, 464, 462), (156, 157, 452, 450), (105, 106, 466, 464), (157, 158, 454, 452), (106, 107, 468, 466), (158, 159, 456, 454), (107, 108, 470, 468), (159, 160, 458, 456), (108, 109, 472, 470), (161, 13, 519, 461), (109, 110, 474, 472), (162, 161, 461, 463), (110, 111, 476, 474), (163, 162, 463, 465), (111, 112, 478, 476), (164, 163, 465, 467), (589, 588, 526, 527), (590, 591, 529, 528), (593, 592, 530, 531), (594, 593, 531, 532), (595, 594, 532, 533), (596, 595, 533, 534), (597, 596, 534, 535), (598, 597, 535, 536), (599, 598, 536, 537), (600, 599, 537, 538), (601, 600, 538, 539), (602, 601, 539, 540), (603, 602, 540, 541), (604, 603, 541, 542), (605, 604, 542, 543), (606, 605, 543, 544), (607, 606, 544, 545), (608, 607, 545, 546), (609, 608, 546, 547), (610, 609, 547, 548), (611, 610, 548, 549), (612, 611, 549, 550), (613, 612, 550, 551), (614, 613, 551, 552), (615, 614, 552, 553), (616, 615, 553, 554), (617, 616, 554, 555), (618, 617, 555, 556), (619, 618, 556, 557), (620, 619, 557, 558), (588, 620, 558, 526), (621, 622, 560, 559), (622, 623, 561, 560), (623, 624, 562, 561), (624, 625, 563, 562), (625, 626, 564, 563), (626, 627, 565, 564), (627, 628, 566, 565), (628, 629, 567, 566), (629, 630, 568, 567), (630, 631, 569, 568), (631, 632, 570, 569), (632, 633, 571, 570), (633, 634, 572, 571), (634, 635, 573, 572), (635, 636, 574, 573), (636, 637, 575, 574), (637, 638, 576, 575), (638, 639, 577, 576), (639, 640, 578, 577), (640, 641, 579, 578), (641, 642, 580, 579), (642, 643, 581, 580), (643, 644, 582, 581), (644, 645, 583, 582), (645, 646, 584, 583), (646, 647, 585, 584), (647, 648, 586, 585), (648, 649, 587, 586), (649, 590, 528, 587), (179, 180, 641, 640), (368, 369, 554, 553), (180, 181, 642, 641), (369, 370, 555, 554), (181, 182, 643, 642), (370, 371, 556, 555), (182, 183, 644, 643), (371, 372, 557, 556), (132, 12, 592, 593), (183, 184, 645, 644), (372, 373, 558, 557), (133, 132, 593, 594), (184, 185, 646, 645), (373, 288, 526, 558), (134, 133, 594, 595), (185, 186, 647, 646), (374, 280, 559, 560), (135, 134, 595, 596), (186, 187, 648, 647), (375, 374, 560, 561), (136, 135, 596, 597), (187, 188, 649, 648), (376, 375, 561, 562), (137, 136, 597, 598), (188, 189, 590, 649), (377, 376, 562, 563), (138, 137, 598, 599), (378, 377, 563, 564), (139, 138, 599, 600), (379, 378, 564, 565), (288, 284, 527, 526), (140, 139, 600, 601), (380, 379, 565, 566), (287, 289, 528, 529), (141, 140, 601, 602), (280, 13, 621, 559), (381, 380, 566, 567), (142, 141, 602, 603), (382, 381, 567, 568), (143, 142, 603, 604), (383, 382, 568, 569), (144, 143, 604, 605), (384, 383, 569, 570), (145, 144, 605, 606), (284, 15, 589, 527), (385, 384, 570, 571), (146, 145, 606, 607), (12, 286, 530, 592), (386, 385, 571, 572), (147, 146, 607, 608), (14, 287, 529, 591), (387, 386, 572, 573), (148, 147, 608, 609), (388, 387, 573, 574), (149, 148, 609, 610), (389, 388, 574, 575), (150, 149, 610, 611), (390, 389, 575, 576), (151, 150, 611, 612), (391, 390, 576, 577), (152, 151, 612, 613), (392, 391, 577, 578), (153, 152, 613, 614), (393, 392, 578, 579)])
me_plane.polygons.foreach_set('material_index', [0, 2, 2, 2, 2, 2, 2, 2, 2, 2, 2, 0, 0, 0, 0, 0, 0, 0, 0, 0, 0, 0, 0, 0, 0, 0, 0, 0, 0, 0, 0, 0, 0, 0, 0, 0, 0, 0, 0, 0, 0, 0, 0, 0, 0, 0, 0, 0, 0, 0, 0, 0, 0, 0, 0, 0, 0, 0, 0, 0, 0, 0, 0, 0, 0, 0, 0, 0, 0, 0, 0, 0, 0, 0, 0, 0, 0, 0, 0, 0, 0, 0, 0, 0, 0, 0, 2, 2, 2, 2, 2, 2, 2, 2, 2, 2, 2, 2, 2, 2, 2, 2, 2, 2, 2, 2, 2, 2, 2, 2, 2, 2, 2, 2, 2, 2, 2, 2, 2, 2, 2, 2, 2, 2, 2, 2, 2, 2, 2, 2, 2, 2, 2, 2, 2, 2, 2, 2, 2, 2, 2, 2, 2, 2, 2, 2, 2, 2, 2, 2, 2, 2, 2, 2, 2, 2, 2, 2, 2, 2, 2, 2, 2, 2, 2, 2, 2, 2, 2, 2, 2, 2, 2, 2, 2, 2, 2, 2, 2, 2, 2, 2, 2, 2, 2, 2, 2, 2, 2, 2, 2, 2, 2, 2, 2, 2, 2, 2, 2, 2, 2, 2, 0, 0, 0, 0, 0, 0, 0, 0, 0, 0, 0, 0, 0, 0, 0, 0, 0, 0, 0, 0, 0, 0, 0, 0, 0, 0, 0, 0, 0, 0, 0, 0, 0, 0, 0, 0, 0, 0, 0, 0, 0, 0, 0, 0, 1, 1, 1, 1, 1, 1, 1, 1, 1, 1, 1, 1, 1, 1, 1, 1, 1, 1, 1, 1, 1, 1, 1, 1, 1, 1, 1, 1, 1, 1, 1, 1, 1, 1, 1, 1, 1, 1, 1, 1, 1, 1, 1, 1, 1, 2, 2, 2, 2, 2, 2, 2, 2, 2, 2, 2, 2, 2, 2, 2, 2, 2, 2, 2, 2, 2, 2, 2, 2, 2, 2, 2, 2, 2, 2, 2, 2, 2, 2, 2, 2, 2, 2, 2, 2, 2, 2, 2, 2, 2, 2, 2, 2, 2, 2, 2, 2, 2, 2, 2, 2, 2, 2, 2, 2, 2, 2, 2, 2, 2, 2, 2, 2, 2, 2, 2, 2, 2, 2, 2, 2, 2, 2, 2, 2, 2, 2, 2, 2, 2, 2, 2, 2, 2, 2, 2, 2, 2, 2, 2, 2, 2, 2, 2, 2, 2, 2, 2, 2, 2, 2, 2, 2, 2, 2, 2, 2, 2, 2, 2, 2, 2, 2, 2, 2, 2, 2, 2, 2, 0, 0, 0, 0, 0, 0, 0, 0, 0, 0, 0, 0, 0, 0, 0, 0, 0, 0, 0, 0, 0, 0, 0, 0, 0, 0, 0, 0, 0, 0, 0, 0, 0, 0, 0, 0, 0, 0, 0, 0, 0, 0, 0, 0, 0, 0, 0, 0, 0, 0, 0, 0, 0, 0, 0, 0, 0, 0, 0, 0, 2, 2, 2, 2, 2, 2, 2, 2, 2, 2, 2, 2, 2, 2, 2, 2, 2, 2, 2, 2, 2, 2, 2, 2, 2, 2, 2, 2, 2, 2, 2, 2, 2, 2, 2, 2, 2, 2, 2, 2, 2, 2, 2, 2, 2, 2, 2, 2, 2, 2, 2, 2, 2, 2, 2, 2, 2, 2, 2, 2, 2, 2, 2, 2, 2, 2, 2, 2, 2, 2, 2, 2, 2, 2, 2, 2, 2, 2, 2, 2, 2, 2, 2, 2, 2, 2, 2, 2, 2, 2, 2, 2, 2, 2, 2, 2, 2, 2, 2, 2, 2, 2, 2, 2, 2, 2, 2, 2, 2, 2, 2, 2, 2, 2, 2, 2, 2, 2, 2, 2, 2, 2, 2, 2, 2, 2, 2, 2, 2, 2, 2, 2, 2, 2, 2, 2, 2, 2, 2, 2, 2, 2, 2, 2, 2, 2, 2, 2, 2, 2, 2, 2, 2, 2, 2, 2, 2, 2, 2, 2, 2, 2, 2, 2, 2, 2, 2, 2, 2, 2, 2, 2, 2, 2, 2, 2, 2, 2, 2, 2, 2, 2, 2, 2, 2, 2, 2, 2])
_uv = me_plane.uv_layers.new(name='UVMap')
_uv.uv.foreach_set('vector', [0.6667, 0.9667, 0.6667, 1.0, 1.0, 1.0, 1.0, 0.9667, 0.3161, 0.06668, 0.3161, 0.1, 0.3161, 0.1, 0.3161, 0.06668, 0.3333, 1.0, 0.0, 1.0, 0.0, 1.0, 0.3333, 1.0, 0.6667, 0.0, 1.0, 0.0, 1.0, 0.0, 0.6667, 0.0, 1.0, 0.9667, 1.0, 1.0, 1.0, 1.0, 1.0, 0.9667, 0.0, 0.03333, 0.0, 0.0, 0.0, 0.0, 0.0, 0.03333, 0.0, 0.0, 0.3333, 0.0, 0.3333, 0.0, 0.0, 0.0, 0.3333, 0.0, 0.6667, 0.0, 0.6667, 0.0, 0.3333, 0.0, 1.0, 1.0, 0.6667, 1.0, 0.6667, 1.0, 1.0, 1.0, 0.6667, 1.0, 0.3333, 1.0, 0.3333, 1.0, 0.6667, 1.0, 0.6839, 0.8333, 0.6839, 0.8, 0.6839, 0.8, 0.6839, 0.8333, 0.3333, 0.9667, 0.6667, 0.9667, 0.6667, 1.0, 0.3333, 1.0, 0.0, 0.9667, 0.0, 1.0, 0.3333, 1.0, 0.3333, 0.9667, 0.3333, 0.9667, 0.3333, 1.0, 0.6667, 1.0, 0.6667, 0.9667, 0.3333, 0.0, 0.3333, 0.03333, 0.6667, 0.03333, 0.6667, 0.0, 0.3333, 0.03333, 0.3333, 0.06667, 0.6667, 0.06667, 0.6667, 0.03333, 0.3333, 0.06667, 0.3333, 0.1, 0.6667, 0.1, 0.6667, 0.06667, 0.3333, 0.1, 0.3333, 0.1333, 0.6667, 0.1333, 0.6667, 0.1, 0.3333, 0.1333, 0.3333, 0.1667, 0.6667, 0.1667, 0.6667, 0.1333, 0.3333, 0.1667, 0.3333, 0.2, 0.6667, 0.2, 0.6667, 0.1667, 0.3333, 0.2, 0.3333, 0.2333, 0.6667, 0.2333, 0.6667, 0.2, 0.3333, 0.2333, 0.3333, 0.2667, 0.6667, 0.2667, 0.6667, 0.2333, 0.3333, 0.2667, 0.3333, 0.3, 0.6667, 0.3, 0.6667, 0.2667, 0.3333, 0.3, 0.3333, 0.3333, 0.6667, 0.3333, 0.6667, 0.3, 0.3333, 0.3333, 0.3333, 0.3667, 0.6667, 0.3667, 0.6667, 0.3333, 0.3333, 0.3667, 0.3333, 0.4, 0.6667, 0.4, 0.6667, 0.3667, 0.3333, 0.4, 0.3333, 0.4333, 0.6667, 0.4333, 0.6667, 0.4, 0.3333, 0.4333, 0.3333, 0.4667, 0.6667, 0.4667, 0.6667, 0.4333, 0.3333, 0.4667, 0.3333, 0.5, 0.6667, 0.5, 0.6667, 0.4667, 0.3333, 0.5, 0.3333, 0.5333, 0.6667, 0.5333, 0.6667, 0.5, 0.3333, 0.5333, 0.3333, 0.5667, 0.6667, 0.5667, 0.6667, 0.5333, 0.3333, 0.5667, 0.3333, 0.6, 0.6667, 0.6, 0.6667, 0.5667, 0.3333, 0.6, 0.3333, 0.6333, 0.6667, 0.6333, 0.6667, 0.6, 0.3333, 0.6333, 0.3333, 0.6667, 0.6667, 0.6667, 0.6667, 0.6333, 0.3333, 0.6667, 0.3333, 0.7, 0.6667, 0.7, 0.6667, 0.6667, 0.3333, 0.7, 0.3333, 0.7333, 0.6667, 0.7333, 0.6667, 0.7, 0.3333, 0.7333, 0.3333, 0.7667, 0.6667, 0.7667, 0.6667, 0.7333, 0.3333, 0.7667, 0.3333, 0.8, 0.6667, 0.8, 0.6667, 0.7667, 0.3333, 0.8, 0.3333, 0.8333, 0.6667, 0.8333, 0.6667, 0.8, 0.3333, 0.8333, 0.3333, 0.8667, 0.6667, 0.8667, 0.6667, 0.8333, 0.3333, 0.8667, 0.3333, 0.9, 0.6667, 0.9, 0.6667, 0.8667, 0.3333, 0.9, 0.3333, 0.9333, 0.6667, 0.9333, 0.6667, 0.9, 0.3333, 0.9333, 0.3333, 0.9667, 0.6667, 0.9667, 0.6667, 0.9333, 0.0, 0.0, 0.0, 0.03333, 0.3333, 0.03333, 0.3333, 0.0, 0.0, 0.03333, 0.0, 0.06667, 0.3333, 0.06667, 0.3333, 0.03333, 0.0, 0.06667, 0.0, 0.1, 0.3333, 0.1, 0.3333, 0.06667, 0.0, 0.1, 0.0, 0.1333, 0.3333, 0.1333, 0.3333, 0.1, 0.0, 0.1333, 0.0, 0.1667, 0.3333, 0.1667, 0.3333, 0.1333, 0.0, 0.1667, 0.0, 0.2, 0.3333, 0.2, 0.3333, 0.1667, 0.0, 0.2, 0.0, 0.2333, 0.3333, 0.2333, 0.3333, 0.2, 0.0, 0.2333, 0.0, 0.2667, 0.3333, 0.2667, 0.3333, 0.2333, 0.0, 0.2667, 0.0, 0.3, 0.3333, 0.3, 0.3333, 0.2667, 0.0, 0.3, 0.0, 0.3333, 0.3333, 0.3333, 0.3333, 0.3, 0.0, 0.3333, 0.0, 0.3667, 0.3333, 0.3667, 0.3333, 0.3333, 0.0, 0.3667, 0.0, 0.4, 0.3333, 0.4, 0.3333, 0.3667, 0.0, 0.4, 0.0, 0.4333, 0.3333, 0.4333, 0.3333, 0.4, 0.0, 0.4333, 0.0, 0.4667, 0.3333, 0.4667, 0.3333, 0.4333, 0.0, 0.4667, 0.0, 0.5, 0.3333, 0.5, 0.3333, 0.4667, 0.0, 0.5, 0.0, 0.5333, 0.3333, 0.5333, 0.3333, 0.5, 0.0, 0.5333, 0.0, 0.5667, 0.3333, 0.5667, 0.3333, 0.5333, 0.0, 0.5667, 0.0, 0.6, 0.3333, 0.6, 0.3333, 0.5667, 0.0, 0.6, 0.0, 0.6333, 0.3333, 0.6333, 0.3333, 0.6, 0.0, 0.6333, 0.0, 0.6667, 0.3333, 0.6667, 0.3333, 0.6333, 0.0, 0.6667, 0.0, 0.7, 0.3333, 0.7, 0.3333, 0.6667, 0.0, 0.7, 0.0, 0.7333, 0.3333, 0.7333, 0.3333, 0.7, 0.0, 0.7333, 0.0, 0.7667, 0.3333, 0.7667, 0.3333, 0.7333, 0.0, 0.7667, 0.0, 0.8, 0.3333, 0.8, 0.3333, 0.7667, 0.0, 0.8, 0.0, 0.8333, 0.3333, 0.8333, 0.3333, 0.8, 0.0, 0.8333, 0.0, 0.8667, 0.3333, 0.8667, 0.3333, 0.8333, 0.0, 0.8667, 0.0, 0.9, 0.3333, 0.9, 0.3333, 0.8667, 0.0, 0.9, 0.0, 0.9333, 0.3333, 0.9333, 0.3333, 0.9, 0.0, 0.9333, 0.0, 0.9667, 0.3333, 0.9667, 0.3333, 0.9333, 0.3333, 0.03333, 0.6667, 0.03333, 0.6667, 0.06667, 0.3333, 0.06667, 0.3333, 0.1, 0.6667, 0.1, 0.6667, 0.1333, 0.3333, 0.1333, 0.3333, 0.1667, 0.6667, 0.1667, 0.6667, 0.2, 0.3333, 0.2, 0.3333, 0.2333, 0.6667, 0.2333, 0.6667, 0.2667, 0.3333, 0.2667, 0.3333, 0.3, 0.6667, 0.3, 0.6667, 0.3333, 0.3333, 0.3333, 0.3333, 0.3667, 0.6667, 0.3667, 0.6667, 0.4, 0.3333, 0.4, 0.3333, 0.4333, 0.6667, 0.4333, 0.6667, 0.4667, 0.3333, 0.4667, 0.3333, 0.5, 0.6667, 0.5, 0.6667, 0.5333, 0.3333, 0.5333, 0.3333, 0.5667, 0.6667, 0.5667, 0.6667, 0.6, 0.3333, 0.6, 0.3333, 0.6333, 0.6667, 0.6333, 0.6667, 0.6667, 0.3333, 0.6667, 0.3333, 0.7, 0.6667, 0.7, 0.6667, 0.7333, 0.3333, 0.7333, 0.3333, 0.7667, 0.6667, 0.7667, 0.6667, 0.8, 0.3333, 0.8, 0.3333, 0.8333, 0.6667, 0.8333, 0.6667, 0.8667, 0.3333, 0.8667, 0.3333, 0.9, 0.6667, 0.9, 0.6667, 0.9333, 0.3333, 0.9333, 0.0172, 0.7333, 0.0172, 0.7, 0.0172, 0.7, 0.0172, 0.7333, 0.3161, 0.03333, 0.3161, 0.06668, 0.3161, 0.06668, 0.3161, 0.03333, 0.6839, 0.8, 0.6839, 0.7667, 0.6839, 0.7667, 0.6839, 0.8, 0.0172, 0.7667, 0.0172, 0.7333, 0.0172, 0.7333, 0.0172, 0.7667, 0.3161, 0.01381, 0.3161, 0.03333, 0.3161, 0.03333, 0.3161, 0.01381, 0.6839, 0.7667, 0.6839, 0.7333, 0.6839, 0.7333, 0.6839, 0.7667, 0.0172, 0.8, 0.0172, 0.7667, 0.0172, 0.7667, 0.0172, 0.8, 0.9828, 0.9333, 0.9828, 0.9667, 0.9828, 0.9667, 0.9828, 0.9333, 0.6839, 0.7333, 0.6839, 0.7, 0.6839, 0.7, 0.6839, 0.7333, 0.0172, 0.8333, 0.0172, 0.8, 0.0172, 0.8, 0.0172, 0.8333, 0.9828, 0.9, 0.9828, 0.9333, 0.9828, 0.9333, 0.9828, 0.9, 0.6839, 0.7, 0.6839, 0.6667, 0.6839, 0.6667, 0.6839, 0.7, 0.0172, 0.8667, 0.0172, 0.8333, 0.0172, 0.8333, 0.0172, 0.8667, 0.9828, 0.8667, 0.9828, 0.9, 0.9828, 0.9, 0.9828, 0.8667, 0.6839, 0.6667, 0.6839, 0.6333, 0.6839, 0.6333, 0.6839, 0.6667, 0.0172, 0.9, 0.0172, 0.8667, 0.0172, 0.8667, 0.0172, 0.9, 0.9828, 0.8333, 0.9828, 0.8667, 0.9828, 0.8667, 0.9828, 0.8333, 0.6839, 0.6333, 0.6839, 0.6, 0.6839, 0.6, 0.6839, 0.6333, 0.0172, 0.9333, 0.0172, 0.9, 0.0172, 0.9, 0.0172, 0.9333, 0.9828, 0.8, 0.9828, 0.8333, 0.9828, 0.8333, 0.9828, 0.8, 0.6839, 0.6, 0.6839, 0.5667, 0.6839, 0.5667, 0.6839, 0.6, 0.0172, 0.9667, 0.0172, 0.9333, 0.0172, 0.9333, 0.0172, 0.9667, 0.9828, 0.7667, 0.9828, 0.8, 0.9828, 0.8, 0.9828, 0.7667, 0.6839, 0.5667, 0.6839, 0.5333, 0.6839, 0.5333, 0.6839, 0.5667, 0.0172, 0.9863, 0.0172, 0.9667, 0.0172, 0.9667, 0.0172, 0.9863, 0.9828, 0.7333, 0.9828, 0.7667, 0.9828, 0.7667, 0.9828, 0.7333, 0.6839, 0.5333, 0.6839, 0.5, 0.6839, 0.5, 0.6839, 0.5333, 0.6839, 0.9863, 0.6839, 0.9667, 0.6839, 0.9667, 0.6839, 0.9863, 0.9828, 0.7, 0.9828, 0.7333, 0.9828, 0.7333, 0.9828, 0.7, 0.0, 1.0, 0.0, 0.9667, 0.0, 0.9667, 0.0, 1.0, 0.0, 0.9667, 0.0, 0.9333, 0.0, 0.9333, 0.0, 0.9667, 0.0, 0.9333, 0.0, 0.9, 0.0, 0.9, 0.0, 0.9333, 0.0, 0.9, 0.0, 0.8667, 0.0, 0.8667, 0.0, 0.9, 0.0, 0.8667, 0.0, 0.8333, 0.0, 0.8333, 0.0, 0.8667, 0.0, 0.8333, 0.0, 0.8, 0.0, 0.8, 0.0, 0.8333, 0.0, 0.8, 0.0, 0.7667, 0.0, 0.7667, 0.0, 0.8, 0.0, 0.7667, 0.0, 0.7333, 0.0, 0.7333, 0.0, 0.7667, 0.0, 0.7333, 0.0, 0.7, 0.0, 0.7, 0.0, 0.7333, 0.0, 0.7, 0.0, 0.6667, 0.0, 0.6667, 0.0, 0.7, 0.0, 0.6667, 0.0, 0.6333, 0.0, 0.6333, 0.0, 0.6667, 0.0, 0.6333, 0.0, 0.6, 0.0, 0.6, 0.0, 0.6333, 0.0, 0.6, 0.0, 0.5667, 0.0, 0.5667, 0.0, 0.6, 0.0, 0.5667, 0.0, 0.5333, 0.0, 0.5333, 0.0, 0.5667, 0.0, 0.5333, 0.0, 0.5, 0.0, 0.5, 0.0, 0.5333, 0.0, 0.5, 0.0, 0.4667, 0.0, 0.4667, 0.0, 0.5, 0.0, 0.4667, 0.0, 0.4333, 0.0, 0.4333, 0.0, 0.4667, 0.0, 0.4333, 0.0, 0.4, 0.0, 0.4, 0.0, 0.4333, 0.0, 0.4, 0.0, 0.3667, 0.0, 0.3667, 0.0, 0.4, 0.0, 0.3667, 0.0, 0.3333, 0.0, 0.3333, 0.0, 0.3667, 0.0, 0.3333, 0.0, 0.3, 0.0, 0.3, 0.0, 0.3333, 0.0, 0.3, 0.0, 0.2667, 0.0, 0.2667, 0.0, 0.3, 0.0, 0.2667, 0.0, 0.2333, 0.0, 0.2333, 0.0, 0.2667, 0.0, 0.2333, 0.0, 0.2, 0.0, 0.2, 0.0, 0.2333, 0.0, 0.2, 0.0, 0.1667, 0.0, 0.1667, 0.0, 0.2, 0.0, 0.1667, 0.0, 0.1333, 0.0, 0.1333, 0.0, 0.1667, 0.0, 0.1333, 0.0, 0.1, 0.0, 0.1, 0.0, 0.1333, 0.0, 0.1, 0.0, 0.06667, 0.0, 0.06667, 0.0, 0.1, 0.0, 0.06667, 0.0, 0.03333, 0.0, 0.03333, 0.0, 0.06667, 1.0, 0.0, 1.0, 0.03333, 1.0, 0.03333, 1.0, 0.0, 1.0, 0.03333, 1.0, 0.06667, 1.0, 0.06667, 1.0, 0.03333, 1.0, 0.06667, 1.0, 0.1, 1.0, 0.1, 1.0, 0.06667, 1.0, 0.1, 1.0, 0.1333, 1.0, 0.1333, 1.0, 0.1, 1.0, 0.1333, 1.0, 0.1667, 1.0, 0.1667, 1.0, 0.1333, 1.0, 0.1667, 1.0, 0.2, 1.0, 0.2, 1.0, 0.1667, 1.0, 0.2, 1.0, 0.2333, 1.0, 0.2333, 1.0, 0.2, 1.0, 0.2333, 1.0, 0.2667, 1.0, 0.2667, 1.0, 0.2333, 1.0, 0.2667, 1.0, 0.3, 1.0, 0.3, 1.0, 0.2667, 1.0, 0.3, 1.0, 0.3333, 1.0, 0.3333, 1.0, 0.3, 1.0, 0.3333, 1.0, 0.3667, 1.0, 0.3667, 1.0, 0.3333, 1.0, 0.3667, 1.0, 0.4, 1.0, 0.4, 1.0, 0.3667, 1.0, 0.4, 1.0, 0.4333, 1.0, 0.4333, 1.0, 0.4, 1.0, 0.4333, 1.0, 0.4667, 1.0, 0.4667, 1.0, 0.4333, 1.0, 0.4667, 1.0, 0.5, 1.0, 0.5, 1.0, 0.4667, 1.0, 0.5, 1.0, 0.5333, 1.0, 0.5333, 1.0, 0.5, 1.0, 0.5333, 1.0, 0.5667, 1.0, 0.5667, 1.0, 0.5333, 1.0, 0.5667, 1.0, 0.6, 1.0, 0.6, 1.0, 0.5667, 1.0, 0.6, 1.0, 0.6333, 1.0, 0.6333, 1.0, 0.6, 1.0, 0.6333, 1.0, 0.6667, 1.0, 0.6667, 1.0, 0.6333, 1.0, 0.6667, 1.0, 0.7, 1.0, 0.7, 1.0, 0.6667, 1.0, 0.7, 1.0, 0.7333, 1.0, 0.7333, 1.0, 0.7, 1.0, 0.7333, 1.0, 0.7667, 1.0, 0.7667, 1.0, 0.7333, 1.0, 0.7667, 1.0, 0.8, 1.0, 0.8, 1.0, 0.7667, 1.0, 0.8, 1.0, 0.8333, 1.0, 0.8333, 1.0, 0.8, 1.0, 0.8333, 1.0, 0.8667, 1.0, 0.8667, 1.0, 0.8333, 1.0, 0.8667, 1.0, 0.9, 1.0, 0.9, 1.0, 0.8667, 1.0, 0.9, 1.0, 0.9333, 1.0, 0.9333, 1.0, 0.9, 1.0, 0.9333, 1.0, 0.9667, 1.0, 0.9667, 1.0, 0.9333, 0.6839, 0.5, 0.6839, 0.4667, 0.6839, 0.4667, 0.6839, 0.5, 0.3161, 0.9667, 0.3161, 0.9863, 0.3161, 0.9863, 0.3161, 0.9667, 0.9828, 0.6667, 0.9828, 0.7, 0.9828, 0.7, 0.9828, 0.6667, 0.6839, 0.4667, 0.6839, 0.4333, 0.6839, 0.4333, 0.6839, 0.4667, 0.9828, 0.9863, 0.6839, 0.9863, 0.6839, 0.9863, 0.9828, 0.9863, 0.9828, 0.6333, 0.9828, 0.6667, 0.9828, 0.6667, 0.9828, 0.6333, 0.6839, 0.4333, 0.6839, 0.4, 0.6839, 0.4, 0.6839, 0.4333, 0.0172, 0.0137, 0.3161, 0.01381, 0.3161, 0.01381, 0.0172, 0.0137, 0.9828, 0.6, 0.9828, 0.6333, 0.9828, 0.6333, 0.9828, 0.6, 0.6839, 0.4, 0.6839, 0.3667, 0.6839, 0.3667, 0.6839, 0.4, 0.3161, 0.9863, 0.0172, 0.9863, 0.0172, 0.9863, 0.3161, 0.9863, 0.9828, 0.5667, 0.9828, 0.6, 0.9828, 0.6, 0.9828, 0.5667, 0.6839, 0.3667, 0.6839, 0.3333, 0.6839, 0.3333, 0.6839, 0.3667, 0.9828, 0.9667, 0.9828, 0.9863, 0.9828, 0.9863, 0.9828, 0.9667, 0.9828, 0.5333, 0.9828, 0.5667, 0.9828, 0.5667, 0.9828, 0.5333, 0.6839, 0.3333, 0.6839, 0.3, 0.6839, 0.3, 0.6839, 0.3333, 0.6839, 0.01381, 0.9828, 0.0137, 0.9828, 0.0137, 0.6839, 0.01381, 0.9828, 0.5, 0.9828, 0.5333, 0.9828, 0.5333, 0.9828, 0.5, 0.6839, 0.3, 0.6839, 0.2667, 0.6839, 0.2667, 0.6839, 0.3, 0.0172, 0.03333, 0.0172, 0.0137, 0.0172, 0.0137, 0.0172, 0.03333, 0.9828, 0.4667, 0.9828, 0.5, 0.9828, 0.5, 0.9828, 0.4667, 0.6839, 0.2667, 0.6839, 0.2333, 0.6839, 0.2333, 0.6839, 0.2667, 0.9828, 0.4333, 0.9828, 0.4667, 0.9828, 0.4667, 0.9828, 0.4333, 0.6839, 0.2333, 0.6839, 0.2, 0.6839, 0.2, 0.6839, 0.2333, 0.9828, 0.4, 0.9828, 0.4333, 0.9828, 0.4333, 0.9828, 0.4, 0.6839, 0.2, 0.6839, 0.1667, 0.6839, 0.1667, 0.6839, 0.2, 0.9828, 0.3667, 0.9828, 0.4, 0.9828, 0.4, 0.9828, 0.3667, 0.6839, 0.1667, 0.6839, 0.1333, 0.6839, 0.1333, 0.6839, 0.1667, 0.9828, 0.3333, 0.9828, 0.3667, 0.9828, 0.3667, 0.9828, 0.3333, 0.6667, 0.0, 0.6667, 0.03333, 1.0, 0.03333, 1.0, 0.0, 0.6667, 0.03333, 0.6667, 0.06667, 1.0, 0.06667, 1.0, 0.03333, 0.6667, 0.06667, 0.6667, 0.1, 1.0, 0.1, 1.0, 0.06667, 0.6667, 0.1, 0.6667, 0.1333, 1.0, 0.1333, 1.0, 0.1, 0.6667, 0.1333, 0.6667, 0.1667, 1.0, 0.1667, 1.0, 0.1333, 0.6667, 0.1667, 0.6667, 0.2, 1.0, 0.2, 1.0, 0.1667, 0.6667, 0.2, 0.6667, 0.2333, 1.0, 0.2333, 1.0, 0.2, 0.6667, 0.2333, 0.6667, 0.2667, 1.0, 0.2667, 1.0, 0.2333, 0.6667, 0.2667, 0.6667, 0.3, 1.0, 0.3, 1.0, 0.2667, 0.6667, 0.3, 0.6667, 0.3333, 1.0, 0.3333, 1.0, 0.3, 0.6667, 0.3333, 0.6667, 0.3667, 1.0, 0.3667, 1.0, 0.3333, 0.6667, 0.3667, 0.6667, 0.4, 1.0, 0.4, 1.0, 0.3667, 0.6667, 0.4, 0.6667, 0.4333, 1.0, 0.4333, 1.0, 0.4, 0.6667, 0.4333, 0.6667, 0.4667, 1.0, 0.4667, 1.0, 0.4333, 0.6667, 0.4667, 0.6667, 0.5, 1.0, 0.5, 1.0, 0.4667, 0.6667, 0.5, 0.6667, 0.5333, 1.0, 0.5333, 1.0, 0.5, 0.6667, 0.5333, 0.6667, 0.5667, 1.0, 0.5667, 1.0, 0.5333, 0.6667, 0.5667, 0.6667, 0.6, 1.0, 0.6, 1.0, 0.5667, 0.6667, 0.6, 0.6667, 0.6333, 1.0, 0.6333, 1.0, 0.6, 0.6667, 0.6333, 0.6667, 0.6667, 1.0, 0.6667, 1.0, 0.6333, 0.6667, 0.6667, 0.6667, 0.7, 1.0, 0.7, 1.0, 0.6667, 0.6667, 0.7, 0.6667, 0.7333, 1.0, 0.7333, 1.0, 0.7, 0.6667, 0.7333, 0.6667, 0.7667, 1.0, 0.7667, 1.0, 0.7333, 0.6667, 0.7667, 0.6667, 0.8, 1.0, 0.8, 1.0, 0.7667, 0.6667, 0.8, 0.6667, 0.8333, 1.0, 0.8333, 1.0, 0.8, 0.6667, 0.8333, 0.6667, 0.8667, 1.0, 0.8667, 1.0, 0.8333, 0.6667, 0.8667, 0.6667, 0.9, 1.0, 0.9, 1.0, 0.8667, 0.6667, 0.9, 0.6667, 0.9333, 1.0, 0.9333, 1.0, 0.9, 0.6667, 0.9333, 0.6667, 0.9667, 1.0, 0.9667, 1.0, 0.9333, 0.3333, 0.0, 0.6667, 0.0, 0.6667, 0.03333, 0.3333, 0.03333, 0.3333, 0.06667, 0.6667, 0.06667, 0.6667, 0.1, 0.3333, 0.1, 0.3333, 0.1333, 0.6667, 0.1333, 0.6667, 0.1667, 0.3333, 0.1667, 0.3333, 0.2, 0.6667, 0.2, 0.6667, 0.2333, 0.3333, 0.2333, 0.3333, 0.2667, 0.6667, 0.2667, 0.6667, 0.3, 0.3333, 0.3, 0.3333, 0.3333, 0.6667, 0.3333, 0.6667, 0.3667, 0.3333, 0.3667, 0.3333, 0.4, 0.6667, 0.4, 0.6667, 0.4333, 0.3333, 0.4333, 0.3333, 0.4667, 0.6667, 0.4667, 0.6667, 0.5, 0.3333, 0.5, 0.3333, 0.5333, 0.6667, 0.5333, 0.6667, 0.5667, 0.3333, 0.5667, 0.3333, 0.6, 0.6667, 0.6, 0.6667, 0.6333, 0.3333, 0.6333, 0.3333, 0.6667, 0.6667, 0.6667, 0.6667, 0.7, 0.3333, 0.7, 0.3333, 0.7333, 0.6667, 0.7333, 0.6667, 0.7667, 0.3333, 0.7667, 0.3333, 0.8, 0.6667, 0.8, 0.6667, 0.8333, 0.3333, 0.8333, 0.3333, 0.8667, 0.6667, 0.8667, 0.6667, 0.9, 0.3333, 0.9, 0.3333, 0.9333, 0.6667, 0.9333, 0.6667, 0.9667, 0.3333, 0.9667, 0.3333, 0.3667, 0.3333, 0.3667, 0.6667, 0.3667, 0.6667, 0.3667, 0.3333, 0.3667, 0.3333, 0.3333, 0.3333, 0.3667, 0.6667, 0.3667, 0.6667, 0.3667, 0.6667, 0.3333, 0.0, 0.0, 0.6667, 0.2667, 0.6667, 0.3, 0.3333, 0.3, 0.3333, 0.3, 0.6667, 0.3, 0.6667, 0.3, 0.3333, 0.3, 0.3333, 0.2667, 0.3333, 0.3, 0.3333, 0.2, 0.3333, 0.2333, 0.0, 0.0, 0.0, 0.0, 0.3333, 0.2333, 0.6667, 0.2333, 0.6667, 0.2333, 0.6667, 0.2333, 0.6667, 0.2333, 0.6667, 0.2, 0.0, 0.0, 0.6667, 0.1333, 0.6667, 0.1667, 0.3333, 0.1667, 0.3333, 0.1667, 0.6667, 0.1667, 0.6667, 0.1667, 0.3333, 0.1667, 0.3333, 0.1333, 0.3333, 0.1667, 0.3333, 0.06667, 0.3333, 0.1, 0.0, 0.0, 0.0, 0.0, 0.3333, 0.1, 0.6667, 0.1, 0.6667, 0.1, 0.6667, 0.1, 0.6667, 0.1, 0.6667, 0.06667, 0.6667, 0.03333, 0.6667, 0.0, 0.0, 0.0, 0.3333, 0.0, 0.0, 0.0, 0.3333, 0.03333, 0.3333, 0.03333, 0.0, 0.0, 0.6667, 0.03333, 0.0, 0.0, 0.0, 0.0, 0.6667, 0.4, 0.6667, 0.4333, 0.3333, 0.4, 0.3333, 0.4333, 0.0, 0.0, 0.0, 0.0, 0.3333, 0.4333, 0.6667, 0.4333, 0.6667, 0.4333, 0.6667, 0.5, 0.6667, 0.4667, 0.0, 0.0, 0.3333, 0.5, 0.3333, 0.5, 0.6667, 0.5, 0.0, 0.0, 0.3333, 0.5, 0.3333, 0.5, 0.3333, 0.4667, 0.3333, 0.5333, 0.3333, 0.5667, 0.0, 0.0, 0.0, 0.0, 0.3333, 0.5667, 0.6667, 0.5667, 0.6667, 0.5667, 0.6667, 0.5667, 0.6667, 0.5667, 0.6667, 0.5333, 0.6667, 0.6333, 0.6667, 0.6, 0.0, 0.0, 0.3333, 0.6333, 0.3333, 0.6333, 0.6667, 0.6333, 0.0, 0.0, 0.3333, 0.6333, 0.3333, 0.6333, 0.3333, 0.6, 0.3333, 0.6667, 0.0, 0.0, 0.3333, 0.7, 0.3333, 0.7, 0.0, 0.0, 0.6667, 0.7, 0.6667, 0.7, 0.6667, 0.7, 0.6667, 0.7, 0.6667, 0.6667, 0.0, 0.0, 0.6667, 0.7333, 0.6667, 0.7667, 0.3333, 0.7667, 0.3333, 0.7667, 0.6667, 0.7667, 0.6667, 0.7667, 0.3333, 0.7667, 0.3333, 0.7333, 0.3333, 0.7667, 0.3333, 0.8, 0.3333, 0.8333, 0.0, 0.0, 0.0, 0.0, 0.3333, 0.8333, 0.6667, 0.8333, 0.6667, 0.8333, 0.6667, 0.8333, 0.6667, 0.8333, 0.6667, 0.8, 0.0, 0.0, 0.6667, 0.8667, 0.6667, 0.9, 0.3333, 0.9, 0.3333, 0.9, 0.6667, 0.9, 0.6667, 0.9, 0.3333, 0.9, 0.3333, 0.8667, 0.3333, 0.9, 0.3333, 0.9333, 0.0, 0.0, 0.3333, 0.9667, 0.3333, 0.9667, 0.0, 0.0, 0.6667, 0.9667, 0.6667, 0.9667, 0.6667, 0.9667, 0.6667, 0.9667, 0.6667, 0.9333, 0.0172, 0.0137, 0.0172, 0.03333, 0.0, 0.03333, 0.0, 0.0, 0.9828, 0.0137, 0.6839, 0.01381, 0.6667, 0.0, 1.0, 0.0, 0.9828, 0.9863, 0.9828, 0.9667, 1.0, 0.9667, 1.0, 1.0, 0.0172, 0.9863, 0.3161, 0.9863, 0.3333, 1.0, 0.0, 1.0, 0.3161, 0.01381, 0.0172, 0.0137, 0.0, 0.0, 0.3333, 0.0, 0.6839, 0.9863, 0.9828, 0.9863, 1.0, 1.0, 0.6667, 1.0, 0.3333, 0.7333, 0.3333, 0.7667, 0.3333, 0.7667, 0.3333, 0.7333, 0.6839, 0.6, 0.6839, 0.6333, 0.6839, 0.6333, 0.6839, 0.6, 0.0172, 0.9667, 0.0172, 0.9863, 0.0, 1.0, 0.0, 0.9667, 0.0172, 0.9333, 0.0172, 0.9667, 0.0, 0.9667, 0.0, 0.9333, 0.0172, 0.9, 0.0172, 0.9333, 0.0, 0.9333, 0.0, 0.9, 0.0172, 0.8667, 0.0172, 0.9, 0.0, 0.9, 0.0, 0.8667, 0.0172, 0.8333, 0.0172, 0.8667, 0.0, 0.8667, 0.0, 0.8333, 0.0172, 0.8, 0.0172, 0.8333, 0.0, 0.8333, 0.0, 0.8, 0.0172, 0.7667, 0.0172, 0.8, 0.0, 0.8, 0.0, 0.7667, 0.0172, 0.7333, 0.0172, 0.7667, 0.0, 0.7667, 0.0, 0.7333, 0.0172, 0.7, 0.0172, 0.7333, 0.0, 0.7333, 0.0, 0.7, 0.0172, 0.6667, 0.0172, 0.7, 0.0, 0.7, 0.0, 0.6667, 0.0172, 0.6333, 0.0172, 0.6667, 0.0, 0.6667, 0.0, 0.6333, 0.0172, 0.6, 0.0172, 0.6333, 0.0, 0.6333, 0.0, 0.6, 0.0172, 0.5667, 0.0172, 0.6, 0.0, 0.6, 0.0, 0.5667, 0.0172, 0.5333, 0.0172, 0.5667, 0.0, 0.5667, 0.0, 0.5333, 0.0172, 0.5, 0.0172, 0.5333, 0.0, 0.5333, 0.0, 0.5, 0.0172, 0.4667, 0.0172, 0.5, 0.0, 0.5, 0.0, 0.4667, 0.0172, 0.4333, 0.0172, 0.4667, 0.0, 0.4667, 0.0, 0.4333, 0.0172, 0.4, 0.0172, 0.4333, 0.0, 0.4333, 0.0, 0.4, 0.0172, 0.3667, 0.0172, 0.4, 0.0, 0.4, 0.0, 0.3667, 0.0172, 0.3333, 0.0172, 0.3667, 0.0, 0.3667, 0.0, 0.3333, 0.0172, 0.3, 0.0172, 0.3333, 0.0, 0.3333, 0.0, 0.3, 0.0172, 0.2667, 0.0172, 0.3, 0.0, 0.3, 0.0, 0.2667, 0.0172, 0.2333, 0.0172, 0.2667, 0.0, 0.2667, 0.0, 0.2333, 0.0172, 0.2, 0.0172, 0.2333, 0.0, 0.2333, 0.0, 0.2, 0.0172, 0.1667, 0.0172, 0.2, 0.0, 0.2, 0.0, 0.1667, 0.0172, 0.1333, 0.0172, 0.1667, 0.0, 0.1667, 0.0, 0.1333, 0.0172, 0.1, 0.0172, 0.1333, 0.0, 0.1333, 0.0, 0.1, 0.0172, 0.06665, 0.0172, 0.1, 0.0, 0.1, 0.0, 0.06667, 0.0172, 0.03333, 0.0172, 0.06665, 0.0, 0.06667, 0.0, 0.03333, 0.9828, 0.03333, 0.9828, 0.0137, 1.0, 0.0, 1.0, 0.03333, 0.9828, 0.06665, 0.9828, 0.03333, 1.0, 0.03333, 1.0, 0.06667, 0.9828, 0.1, 0.9828, 0.06665, 1.0, 0.06667, 1.0, 0.1, 0.9828, 0.1333, 0.9828, 0.1, 1.0, 0.1, 1.0, 0.1333, 0.9828, 0.1667, 0.9828, 0.1333, 1.0, 0.1333, 1.0, 0.1667, 0.9828, 0.2, 0.9828, 0.1667, 1.0, 0.1667, 1.0, 0.2, 0.9828, 0.2333, 0.9828, 0.2, 1.0, 0.2, 1.0, 0.2333, 0.9828, 0.2667, 0.9828, 0.2333, 1.0, 0.2333, 1.0, 0.2667, 0.9828, 0.3, 0.9828, 0.2667, 1.0, 0.2667, 1.0, 0.3, 0.9828, 0.3333, 0.9828, 0.3, 1.0, 0.3, 1.0, 0.3333, 0.9828, 0.3667, 0.9828, 0.3333, 1.0, 0.3333, 1.0, 0.3667, 0.9828, 0.4, 0.9828, 0.3667, 1.0, 0.3667, 1.0, 0.4, 0.9828, 0.4333, 0.9828, 0.4, 1.0, 0.4, 1.0, 0.4333, 0.9828, 0.4667, 0.9828, 0.4333, 1.0, 0.4333, 1.0, 0.4667, 0.9828, 0.5, 0.9828, 0.4667, 1.0, 0.4667, 1.0, 0.5, 0.9828, 0.5333, 0.9828, 0.5, 1.0, 0.5, 1.0, 0.5333, 0.9828, 0.5667, 0.9828, 0.5333, 1.0, 0.5333, 1.0, 0.5667, 0.9828, 0.6, 0.9828, 0.5667, 1.0, 0.5667, 1.0, 0.6, 0.9828, 0.6333, 0.9828, 0.6, 1.0, 0.6, 1.0, 0.6333, 0.9828, 0.6667, 0.9828, 0.6333, 1.0, 0.6333, 1.0, 0.6667, 0.9828, 0.7, 0.9828, 0.6667, 1.0, 0.6667, 1.0, 0.7, 0.9828, 0.7333, 0.9828, 0.7, 1.0, 0.7, 1.0, 0.7333, 0.9828, 0.7667, 0.9828, 0.7333, 1.0, 0.7333, 1.0, 0.7667, 0.9828, 0.8, 0.9828, 0.7667, 1.0, 0.7667, 1.0, 0.8, 0.9828, 0.8333, 0.9828, 0.8, 1.0, 0.8, 1.0, 0.8333, 0.9828, 0.8667, 0.9828, 0.8333, 1.0, 0.8333, 1.0, 0.8667, 0.9828, 0.9, 0.9828, 0.8667, 1.0, 0.8667, 1.0, 0.9, 0.9828, 0.9333, 0.9828, 0.9, 1.0, 0.9, 1.0, 0.9333, 0.9828, 0.9667, 0.9828, 0.9333, 1.0, 0.9333, 1.0, 0.9667, 0.3333, 0.7, 0.3333, 0.7333, 0.3333, 0.7333, 0.3333, 0.7, 0.6839, 0.5667, 0.6839, 0.6, 0.6839, 0.6, 0.6839, 0.5667, 0.3333, 0.6667, 0.3333, 0.7, 0.3333, 0.7, 0.3333, 0.6667, 0.6839, 0.5333, 0.6839, 0.5667, 0.6839, 0.5667, 0.6839, 0.5333, 0.3333, 0.6333, 0.3333, 0.6667, 0.3333, 0.6667, 0.3333, 0.6333, 0.6839, 0.5, 0.6839, 0.5333, 0.6839, 0.5333, 0.6839, 0.5, 0.6839, 0.9667, 0.6839, 0.9863, 0.6839, 0.9863, 0.6839, 0.9667, 0.3333, 0.6, 0.3333, 0.6333, 0.3333, 0.6333, 0.3333, 0.6, 0.6839, 0.4667, 0.6839, 0.5, 0.6839, 0.5, 0.6839, 0.4667, 0.3161, 0.9863, 0.3161, 0.9667, 0.3161, 0.9667, 0.3161, 0.9863, 0.3333, 0.5667, 0.3333, 0.6, 0.3333, 0.6, 0.3333, 0.5667, 0.6839, 0.4333, 0.6839, 0.4667, 0.6839, 0.4667, 0.6839, 0.4333, 0.3333, 0.5333, 0.0, 0.0, 0.0, 0.0, 0.3333, 0.5333, 0.6839, 0.4, 0.6839, 0.4333, 0.6839, 0.4333, 0.6839, 0.4, 0.3333, 0.5, 0.3333, 0.5333, 0.3333, 0.5333, 0.3333, 0.5, 0.6839, 0.3667, 0.6839, 0.4, 0.6839, 0.4, 0.6839, 0.3667, 0.3333, 0.4667, 0.3333, 0.5, 0.3333, 0.5, 0.3333, 0.4667, 0.6839, 0.3333, 0.6839, 0.3667, 0.6839, 0.3667, 0.6839, 0.3333, 0.3333, 0.4333, 0.3333, 0.4667, 0.3333, 0.4667, 0.3333, 0.4333, 0.6839, 0.3, 0.6839, 0.3333, 0.6839, 0.3333, 0.6839, 0.3, 0.3333, 0.4, 0.0, 0.0, 0.0, 0.0, 0.3333, 0.4, 0.6839, 0.2667, 0.6839, 0.3, 0.6839, 0.3, 0.6839, 0.2667, 0.3333, 0.3667, 0.3333, 0.4, 0.3333, 0.4, 0.3333, 0.3667, 0.6839, 0.2333, 0.6839, 0.2667, 0.6839, 0.2667, 0.6839, 0.2333, 0.3333, 0.3333, 0.3333, 0.3667, 0.3333, 0.3667, 0.3333, 0.3333, 0.6839, 0.2, 0.6839, 0.2333, 0.6839, 0.2333, 0.6839, 0.2, 0.6839, 0.1667, 0.6839, 0.2, 0.6839, 0.2, 0.6839, 0.1667, 0.3333, 0.3, 0.3333, 0.3333, 0.3333, 0.3333, 0.3333, 0.3, 0.6839, 0.1333, 0.6839, 0.1667, 0.6839, 0.1667, 0.6839, 0.1333, 0.3333, 0.2667, 0.3333, 0.3, 0.3333, 0.3, 0.3333, 0.2667, 0.6839, 0.1, 0.6839, 0.1333, 0.6839, 0.1333, 0.6839, 0.1, 0.3333, 0.2333, 0.3333, 0.2667, 0.3333, 0.2667, 0.3333, 0.2333, 0.6839, 0.06668, 0.6839, 0.1, 0.6839, 0.1, 0.6839, 0.06668, 0.3333, 0.2, 0.0, 0.0, 0.0, 0.0, 0.3333, 0.2, 0.6667, 0.9667, 0.6667, 0.9333, 0.6667, 0.9333, 0.6667, 0.9667, 0.6839, 0.03333, 0.6839, 0.06668, 0.6839, 0.06668, 0.6839, 0.03333, 0.3333, 0.1667, 0.3333, 0.2, 0.3333, 0.2, 0.3333, 0.1667, 0.6667, 0.9333, 0.6667, 0.9, 0.6667, 0.9, 0.6667, 0.9333, 0.6839, 0.01381, 0.6839, 0.03333, 0.6839, 0.03333, 0.6839, 0.01381, 0.3333, 0.1333, 0.3333, 0.1667, 0.3333, 0.1667, 0.3333, 0.1333, 0.6667, 0.9, 0.6667, 0.8667, 0.6667, 0.8667, 0.6667, 0.9, 0.3161, 0.9667, 0.3161, 0.9333, 0.3161, 0.9333, 0.3161, 0.9667, 0.3333, 0.1, 0.3333, 0.1333, 0.3333, 0.1333, 0.3333, 0.1, 0.6667, 0.8667, 0.6667, 0.8333, 0.6667, 0.8333, 0.6667, 0.8667, 0.3161, 0.9333, 0.3161, 0.9, 0.3161, 0.9, 0.3161, 0.9333, 0.3333, 0.06667, 0.0, 0.0, 0.0, 0.0, 0.3333, 0.06667, 0.6667, 0.8333, 0.6667, 0.8, 0.6667, 0.8, 0.6667, 0.8333, 0.3161, 0.9, 0.3161, 0.8667, 0.3161, 0.8667, 0.3161, 0.9, 0.3333, 0.03333, 0.3333, 0.06667, 0.3333, 0.06667, 0.3333, 0.03333, 0.6667, 0.8, 0.6667, 0.7667, 0.6667, 0.7667, 0.6667, 0.8, 0.3161, 0.8667, 0.3161, 0.8333, 0.3161, 0.8333, 0.3161, 0.8667, 0.3333, 0.0, 0.3333, 0.03333, 0.3333, 0.03333, 0.3333, 0.0, 0.6667, 0.7667, 0.6667, 0.7333, 0.6667, 0.7333, 0.6667, 0.7667, 0.3161, 0.8333, 0.3161, 0.8, 0.3161, 0.8, 0.3161, 0.8333, 0.6667, 0.7333, 0.6667, 0.7, 0.6667, 0.7, 0.6667, 0.7333, 0.3161, 0.8, 0.3161, 0.7667, 0.3161, 0.7667, 0.3161, 0.8, 0.6667, 0.7, 0.6667, 0.6667, 0.6667, 0.6667, 0.6667, 0.7, 0.3161, 0.7667, 0.3161, 0.7333, 0.3161, 0.7333, 0.3161, 0.7667, 0.6839, 0.9667, 0.9828, 0.9667, 0.9828, 0.9863, 0.6839, 0.9863, 0.0172, 0.9667, 0.3161, 0.9667, 0.3161, 0.9863, 0.0172, 0.9863, 0.0172, 0.0137, 0.3161, 0.01381, 0.3161, 0.03333, 0.0172, 0.03333, 0.0172, 0.03333, 0.3161, 0.03333, 0.3161, 0.06668, 0.0172, 0.06665, 0.0172, 0.06665, 0.3161, 0.06668, 0.3161, 0.1, 0.0172, 0.1, 0.0172, 0.1, 0.3161, 0.1, 0.3161, 0.1333, 0.0172, 0.1333, 0.0172, 0.1333, 0.3161, 0.1333, 0.3161, 0.1667, 0.0172, 0.1667, 0.0172, 0.1667, 0.3161, 0.1667, 0.3161, 0.2, 0.0172, 0.2, 0.0172, 0.2, 0.3161, 0.2, 0.3161, 0.2333, 0.0172, 0.2333, 0.0172, 0.2333, 0.3161, 0.2333, 0.3161, 0.2667, 0.0172, 0.2667, 0.0172, 0.2667, 0.3161, 0.2667, 0.3161, 0.3, 0.0172, 0.3, 0.0172, 0.3, 0.3161, 0.3, 0.3161, 0.3333, 0.0172, 0.3333, 0.0172, 0.3333, 0.3161, 0.3333, 0.3161, 0.3667, 0.0172, 0.3667, 0.0172, 0.3667, 0.3161, 0.3667, 0.3161, 0.4, 0.0172, 0.4, 0.0172, 0.4, 0.3161, 0.4, 0.3161, 0.4333, 0.0172, 0.4333, 0.0172, 0.4333, 0.3161, 0.4333, 0.3161, 0.4667, 0.0172, 0.4667, 0.0172, 0.4667, 0.3161, 0.4667, 0.3161, 0.5, 0.0172, 0.5, 0.0172, 0.5, 0.3161, 0.5, 0.3161, 0.5333, 0.0172, 0.5333, 0.0172, 0.5333, 0.3161, 0.5333, 0.3161, 0.5667, 0.0172, 0.5667, 0.0172, 0.5667, 0.3161, 0.5667, 0.3161, 0.6, 0.0172, 0.6, 0.0172, 0.6, 0.3161, 0.6, 0.3161, 0.6333, 0.0172, 0.6333, 0.0172, 0.6333, 0.3161, 0.6333, 0.3161, 0.6667, 0.0172, 0.6667, 0.0172, 0.6667, 0.3161, 0.6667, 0.3161, 0.7, 0.0172, 0.7, 0.0172, 0.7, 0.3161, 0.7, 0.3161, 0.7333, 0.0172, 0.7333, 0.0172, 0.7333, 0.3161, 0.7333, 0.3161, 0.7667, 0.0172, 0.7667, 0.0172, 0.7667, 0.3161, 0.7667, 0.3161, 0.8, 0.0172, 0.8, 0.0172, 0.8, 0.3161, 0.8, 0.3161, 0.8333, 0.0172, 0.8333, 0.0172, 0.8333, 0.3161, 0.8333, 0.3161, 0.8667, 0.0172, 0.8667, 0.0172, 0.8667, 0.3161, 0.8667, 0.3161, 0.9, 0.0172, 0.9, 0.0172, 0.9, 0.3161, 0.9, 0.3161, 0.9333, 0.0172, 0.9333, 0.0172, 0.9333, 0.3161, 0.9333, 0.3161, 0.9667, 0.0172, 0.9667, 0.6839, 0.01381, 0.9828, 0.0137, 0.9828, 0.03333, 0.6839, 0.03333, 0.6839, 0.03333, 0.9828, 0.03333, 0.9828, 0.06665, 0.6839, 0.06668, 0.6839, 0.06668, 0.9828, 0.06665, 0.9828, 0.1, 0.6839, 0.1, 0.6839, 0.1, 0.9828, 0.1, 0.9828, 0.1333, 0.6839, 0.1333, 0.6839, 0.1333, 0.9828, 0.1333, 0.9828, 0.1667, 0.6839, 0.1667, 0.6839, 0.1667, 0.9828, 0.1667, 0.9828, 0.2, 0.6839, 0.2, 0.6839, 0.2, 0.9828, 0.2, 0.9828, 0.2333, 0.6839, 0.2333, 0.6839, 0.2333, 0.9828, 0.2333, 0.9828, 0.2667, 0.6839, 0.2667, 0.6839, 0.2667, 0.9828, 0.2667, 0.9828, 0.3, 0.6839, 0.3, 0.6839, 0.3, 0.9828, 0.3, 0.9828, 0.3333, 0.6839, 0.3333, 0.6839, 0.3333, 0.9828, 0.3333, 0.9828, 0.3667, 0.6839, 0.3667, 0.6839, 0.3667, 0.9828, 0.3667, 0.9828, 0.4, 0.6839, 0.4, 0.6839, 0.4, 0.9828, 0.4, 0.9828, 0.4333, 0.6839, 0.4333, 0.6839, 0.4333, 0.9828, 0.4333, 0.9828, 0.4667, 0.6839, 0.4667, 0.6839, 0.4667, 0.9828, 0.4667, 0.9828, 0.5, 0.6839, 0.5, 0.6839, 0.5, 0.9828, 0.5, 0.9828, 0.5333, 0.6839, 0.5333, 0.6839, 0.5333, 0.9828, 0.5333, 0.9828, 0.5667, 0.6839, 0.5667, 0.6839, 0.5667, 0.9828, 0.5667, 0.9828, 0.6, 0.6839, 0.6, 0.6839, 0.6, 0.9828, 0.6, 0.9828, 0.6333, 0.6839, 0.6333, 0.6839, 0.6333, 0.9828, 0.6333, 0.9828, 0.6667, 0.6839, 0.6667, 0.6839, 0.6667, 0.9828, 0.6667, 0.9828, 0.7, 0.6839, 0.7, 0.6839, 0.7, 0.9828, 0.7, 0.9828, 0.7333, 0.6839, 0.7333, 0.6839, 0.7333, 0.9828, 0.7333, 0.9828, 0.7667, 0.6839, 0.7667, 0.6839, 0.7667, 0.9828, 0.7667, 0.9828, 0.8, 0.6839, 0.8, 0.6839, 0.8, 0.9828, 0.8, 0.9828, 0.8333, 0.6839, 0.8333, 0.6839, 0.8333, 0.9828, 0.8333, 0.9828, 0.8667, 0.6839, 0.8667, 0.6839, 0.8667, 0.9828, 0.8667, 0.9828, 0.9, 0.6839, 0.9, 0.6839, 0.9, 0.9828, 0.9, 0.9828, 0.9333, 0.6839, 0.9333, 0.6839, 0.9333, 0.9828, 0.9333, 0.9828, 0.9667, 0.6839, 0.9667, 0.0172, 0.7, 0.0172, 0.6667, 0.0172, 0.6667, 0.0172, 0.7, 0.6839, 0.8667, 0.6839, 0.8333, 0.6839, 0.8333, 0.6839, 0.8667, 0.3161, 0.1, 0.3161, 0.1333, 0.3161, 0.1333, 0.3161, 0.1, 0.0172, 0.6667, 0.0172, 0.6333, 0.0172, 0.6333, 0.0172, 0.6667, 0.6839, 0.9, 0.6839, 0.8667, 0.6839, 0.8667, 0.6839, 0.9, 0.3161, 0.1333, 0.3161, 0.1667, 0.3161, 0.1667, 0.3161, 0.1333, 0.0172, 0.6333, 0.0172, 0.6, 0.0172, 0.6, 0.0172, 0.6333, 0.6839, 0.9333, 0.6839, 0.9, 0.6839, 0.9, 0.6839, 0.9333, 0.3161, 0.1667, 0.3161, 0.2, 0.3161, 0.2, 0.3161, 0.1667, 0.0172, 0.6, 0.0172, 0.5667, 0.0172, 0.5667, 0.0172, 0.6, 0.6839, 0.9667, 0.6839, 0.9333, 0.6839, 0.9333, 0.6839, 0.9667, 0.3161, 0.2, 0.3161, 0.2333, 0.3161, 0.2333, 0.3161, 0.2, 0.0172, 0.5667, 0.0172, 0.5333, 0.0172, 0.5333, 0.0172, 0.5667, 0.3161, 0.2333, 0.3161, 0.2667, 0.3161, 0.2667, 0.3161, 0.2333, 0.0172, 0.5333, 0.0172, 0.5, 0.0172, 0.5, 0.0172, 0.5333, 0.3161, 0.2667, 0.3161, 0.3, 0.3161, 0.3, 0.3161, 0.2667, 0.0172, 0.5, 0.0172, 0.4667, 0.0172, 0.4667, 0.0172, 0.5, 0.3161, 0.3, 0.3161, 0.3333, 0.3161, 0.3333, 0.3161, 0.3, 0.0172, 0.4667, 0.0172, 0.4333, 0.0172, 0.4333, 0.0172, 0.4667, 0.3161, 0.3333, 0.3161, 0.3667, 0.3161, 0.3667, 0.3161, 0.3333, 0.0172, 0.4333, 0.0172, 0.4, 0.0172, 0.4, 0.0172, 0.4333, 0.3161, 0.3667, 0.3161, 0.4, 0.3161, 0.4, 0.3161, 0.3667, 0.0172, 0.4, 0.0172, 0.3667, 0.0172, 0.3667, 0.0172, 0.4, 0.3161, 0.4, 0.3161, 0.4333, 0.3161, 0.4333, 0.3161, 0.4, 0.0172, 0.3667, 0.0172, 0.3333, 0.0172, 0.3333, 0.0172, 0.3667, 0.3161, 0.4333, 0.3161, 0.4667, 0.3161, 0.4667, 0.3161, 0.4333, 0.0172, 0.3333, 0.0172, 0.3, 0.0172, 0.3, 0.0172, 0.3333, 0.3161, 0.4667, 0.3161, 0.5, 0.3161, 0.5, 0.3161, 0.4667, 0.0172, 0.3, 0.0172, 0.2667, 0.0172, 0.2667, 0.0172, 0.3, 0.3161, 0.5, 0.3161, 0.5333, 0.3161, 0.5333, 0.3161, 0.5, 0.0172, 0.2667, 0.0172, 0.2333, 0.0172, 0.2333, 0.0172, 0.2667, 0.3161, 0.5333, 0.3161, 0.5667, 0.3161, 0.5667, 0.3161, 0.5333, 0.0172, 0.2333, 0.0172, 0.2, 0.0172, 0.2, 0.0172, 0.2333, 0.3161, 0.5667, 0.3161, 0.6, 0.3161, 0.6, 0.3161, 0.5667, 0.0172, 0.2, 0.0172, 0.1667, 0.0172, 0.1667, 0.0172, 0.2, 0.3161, 0.6, 0.3161, 0.6333, 0.3161, 0.6333, 0.3161, 0.6, 0.0172, 0.1667, 0.0172, 0.1333, 0.0172, 0.1333, 0.0172, 0.1667, 0.3161, 0.6333, 0.3161, 0.6667, 0.3161, 0.6667, 0.3161, 0.6333, 0.0172, 0.1333, 0.0172, 0.1, 0.0172, 0.1, 0.0172, 0.1333, 0.3161, 0.6667, 0.3161, 0.7, 0.3161, 0.7, 0.3161, 0.6667, 0.0172, 0.1, 0.0172, 0.06665, 0.0172, 0.06665, 0.0172, 0.1, 0.3161, 0.7, 0.3161, 0.7333, 0.3161, 0.7333, 0.3161, 0.7, 0.0172, 0.06665, 0.0172, 0.03333, 0.0172, 0.03333, 0.0172, 0.06665, 0.3161, 0.7333, 0.3161, 0.7667, 0.3161, 0.7667, 0.3161, 0.7333, 0.9828, 0.0137, 0.9828, 0.03333, 0.9828, 0.03333, 0.9828, 0.0137, 0.3161, 0.7667, 0.3161, 0.8, 0.3161, 0.8, 0.3161, 0.7667, 0.9828, 0.03333, 0.9828, 0.06665, 0.9828, 0.06665, 0.9828, 0.03333, 0.3161, 0.8, 0.3161, 0.8333, 0.3161, 0.8333, 0.3161, 0.8, 0.9828, 0.06665, 0.9828, 0.1, 0.9828, 0.1, 0.9828, 0.06665, 0.3161, 0.8333, 0.3161, 0.8667, 0.3161, 0.8667, 0.3161, 0.8333, 0.9828, 0.1, 0.9828, 0.1333, 0.9828, 0.1333, 0.9828, 0.1, 0.3161, 0.8667, 0.3161, 0.9, 0.3161, 0.9, 0.3161, 0.8667, 0.9828, 0.1333, 0.9828, 0.1667, 0.9828, 0.1667, 0.9828, 0.1333, 0.3161, 0.9, 0.3161, 0.9333, 0.3161, 0.9333, 0.3161, 0.9, 0.9828, 0.1667, 0.9828, 0.2, 0.9828, 0.2, 0.9828, 0.1667, 0.3161, 0.9333, 0.3161, 0.9667, 0.3161, 0.9667, 0.3161, 0.9333, 0.9828, 0.2, 0.9828, 0.2333, 0.9828, 0.2333, 0.9828, 0.2, 0.6839, 0.03333, 0.6839, 0.01381, 0.6839, 0.01381, 0.6839, 0.03333, 0.9828, 0.2333, 0.9828, 0.2667, 0.9828, 0.2667, 0.9828, 0.2333, 0.6839, 0.06668, 0.6839, 0.03333, 0.6839, 0.03333, 0.6839, 0.06668, 0.9828, 0.2667, 0.9828, 0.3, 0.9828, 0.3, 0.9828, 0.2667, 0.6839, 0.1, 0.6839, 0.06668, 0.6839, 0.06668, 0.6839, 0.1, 0.9828, 0.3, 0.9828, 0.3333, 0.9828, 0.3333, 0.9828, 0.3, 0.6839, 0.1333, 0.6839, 0.1, 0.6839, 0.1, 0.6839, 0.1333, 0.3161, 0.9863, 0.3161, 0.9667, 0.3333, 0.9667, 0.3333, 1.0, 0.6839, 0.9667, 0.6839, 0.9863, 0.6667, 1.0, 0.6667, 0.9667, 0.3161, 0.03333, 0.3161, 0.01381, 0.3333, 0.0, 0.3333, 0.03333, 0.3161, 0.06668, 0.3161, 0.03333, 0.3333, 0.03333, 0.3333, 0.06667, 0.3161, 0.1, 0.3161, 0.06668, 0.3333, 0.06667, 0.3333, 0.1, 0.3161, 0.1333, 0.3161, 0.1, 0.3333, 0.1, 0.3333, 0.1333, 0.3161, 0.1667, 0.3161, 0.1333, 0.3333, 0.1333, 0.3333, 0.1667, 0.3161, 0.2, 0.3161, 0.1667, 0.3333, 0.1667, 0.3333, 0.2, 0.3161, 0.2333, 0.3161, 0.2, 0.3333, 0.2, 0.3333, 0.2333, 0.3161, 0.2667, 0.3161, 0.2333, 0.3333, 0.2333, 0.3333, 0.2667, 0.3161, 0.3, 0.3161, 0.2667, 0.3333, 0.2667, 0.3333, 0.3, 0.3161, 0.3333, 0.3161, 0.3, 0.3333, 0.3, 0.3333, 0.3333, 0.3161, 0.3667, 0.3161, 0.3333, 0.3333, 0.3333, 0.3333, 0.3667, 0.3161, 0.4, 0.3161, 0.3667, 0.3333, 0.3667, 0.3333, 0.4, 0.3161, 0.4333, 0.3161, 0.4, 0.3333, 0.4, 0.3333, 0.4333, 0.3161, 0.4667, 0.3161, 0.4333, 0.3333, 0.4333, 0.3333, 0.4667, 0.3161, 0.5, 0.3161, 0.4667, 0.3333, 0.4667, 0.3333, 0.5, 0.3161, 0.5333, 0.3161, 0.5, 0.3333, 0.5, 0.3333, 0.5333, 0.3161, 0.5667, 0.3161, 0.5333, 0.3333, 0.5333, 0.3333, 0.5667, 0.3161, 0.6, 0.3161, 0.5667, 0.3333, 0.5667, 0.3333, 0.6, 0.3161, 0.6333, 0.3161, 0.6, 0.3333, 0.6, 0.3333, 0.6333, 0.3161, 0.6667, 0.3161, 0.6333, 0.3333, 0.6333, 0.3333, 0.6667, 0.3161, 0.7, 0.3161, 0.6667, 0.3333, 0.6667, 0.3333, 0.7, 0.3161, 0.7333, 0.3161, 0.7, 0.3333, 0.7, 0.3333, 0.7333, 0.3161, 0.7667, 0.3161, 0.7333, 0.3333, 0.7333, 0.3333, 0.7667, 0.3161, 0.8, 0.3161, 0.7667, 0.3333, 0.7667, 0.3333, 0.8, 0.3161, 0.8333, 0.3161, 0.8, 0.3333, 0.8, 0.3333, 0.8333, 0.3161, 0.8667, 0.3161, 0.8333, 0.3333, 0.8333, 0.3333, 0.8667, 0.3161, 0.9, 0.3161, 0.8667, 0.3333, 0.8667, 0.3333, 0.9, 0.3161, 0.9333, 0.3161, 0.9, 0.3333, 0.9, 0.3333, 0.9333, 0.3161, 0.9667, 0.3161, 0.9333, 0.3333, 0.9333, 0.3333, 0.9667, 0.6839, 0.01381, 0.6839, 0.03333, 0.6667, 0.03333, 0.6667, 0.0, 0.6839, 0.03333, 0.6839, 0.06668, 0.6667, 0.06667, 0.6667, 0.03333, 0.6839, 0.06668, 0.6839, 0.1, 0.6667, 0.1, 0.6667, 0.06667, 0.6839, 0.1, 0.6839, 0.1333, 0.6667, 0.1333, 0.6667, 0.1, 0.6839, 0.1333, 0.6839, 0.1667, 0.6667, 0.1667, 0.6667, 0.1333, 0.6839, 0.1667, 0.6839, 0.2, 0.6667, 0.2, 0.6667, 0.1667, 0.6839, 0.2, 0.6839, 0.2333, 0.6667, 0.2333, 0.6667, 0.2, 0.6839, 0.2333, 0.6839, 0.2667, 0.6667, 0.2667, 0.6667, 0.2333, 0.6839, 0.2667, 0.6839, 0.3, 0.6667, 0.3, 0.6667, 0.2667, 0.6839, 0.3, 0.6839, 0.3333, 0.6667, 0.3333, 0.6667, 0.3, 0.6839, 0.3333, 0.6839, 0.3667, 0.6667, 0.3667, 0.6667, 0.3333, 0.6839, 0.3667, 0.6839, 0.4, 0.6667, 0.4, 0.6667, 0.3667, 0.6839, 0.4, 0.6839, 0.4333, 0.6667, 0.4333, 0.6667, 0.4, 0.6839, 0.4333, 0.6839, 0.4667, 0.6667, 0.4667, 0.6667, 0.4333, 0.6839, 0.4667, 0.6839, 0.5, 0.6667, 0.5, 0.6667, 0.4667, 0.6839, 0.5, 0.6839, 0.5333, 0.6667, 0.5333, 0.6667, 0.5, 0.6839, 0.5333, 0.6839, 0.5667, 0.6667, 0.5667, 0.6667, 0.5333, 0.6839, 0.5667, 0.6839, 0.6, 0.6667, 0.6, 0.6667, 0.5667, 0.6839, 0.6, 0.6839, 0.6333, 0.6667, 0.6333, 0.6667, 0.6, 0.6839, 0.6333, 0.6839, 0.6667, 0.6667, 0.6667, 0.6667, 0.6333, 0.6839, 0.6667, 0.6839, 0.7, 0.6667, 0.7, 0.6667, 0.6667, 0.6839, 0.7, 0.6839, 0.7333, 0.6667, 0.7333, 0.6667, 0.7, 0.6839, 0.7333, 0.6839, 0.7667, 0.6667, 0.7667, 0.6667, 0.7333, 0.6839, 0.7667, 0.6839, 0.8, 0.6667, 0.8, 0.6667, 0.7667, 0.6839, 0.8, 0.6839, 0.8333, 0.6667, 0.8333, 0.6667, 0.8, 0.6839, 0.8333, 0.6839, 0.8667, 0.6667, 0.8667, 0.6667, 0.8333, 0.6839, 0.8667, 0.6839, 0.9, 0.6667, 0.9, 0.6667, 0.8667, 0.6839, 0.9, 0.6839, 0.9333, 0.6667, 0.9333, 0.6667, 0.9, 0.6839, 0.9333, 0.6839, 0.9667, 0.6667, 0.9667, 0.6667, 0.9333, 0.6839, 0.6333, 0.6839, 0.6667, 0.6839, 0.6667, 0.6839, 0.6333, 0.3333, 0.7667, 0.3333, 0.8, 0.3333, 0.8, 0.3333, 0.7667, 0.6839, 0.6667, 0.6839, 0.7, 0.6839, 0.7, 0.6839, 0.6667, 0.3333, 0.8, 0.0, 0.0, 0.0, 0.0, 0.3333, 0.8, 0.6839, 0.7, 0.6839, 0.7333, 0.6839, 0.7333, 0.6839, 0.7, 0.3333, 0.8333, 0.3333, 0.8667, 0.3333, 0.8667, 0.3333, 0.8333, 0.6839, 0.7333, 0.6839, 0.7667, 0.6839, 0.7667, 0.6839, 0.7333, 0.3333, 0.8667, 0.3333, 0.9, 0.3333, 0.9, 0.3333, 0.8667, 0.3161, 0.03333, 0.3161, 0.01381, 0.3161, 0.01381, 0.3161, 0.03333, 0.6839, 0.7667, 0.6839, 0.8, 0.6839, 0.8, 0.6839, 0.7667, 0.3333, 0.9, 0.3333, 0.9333, 0.3333, 0.9333, 0.3333, 0.9, 0.3161, 0.06668, 0.3161, 0.03333, 0.3161, 0.03333, 0.3161, 0.06668, 0.6839, 0.8, 0.6839, 0.8333, 0.6839, 0.8333, 0.6839, 0.8, 0.3333, 0.9333, 0.3333, 0.9667, 0.3333, 0.9667, 0.3333, 0.9333, 0.3161, 0.1, 0.3161, 0.06668, 0.3161, 0.06668, 0.3161, 0.1, 0.6839, 0.8333, 0.6839, 0.8667, 0.6839, 0.8667, 0.6839, 0.8333, 0.0, 0.0, 0.6667, 0.0, 0.6667, 0.0, 0.0, 0.0, 0.3161, 0.1333, 0.3161, 0.1, 0.3161, 0.1, 0.3161, 0.1333, 0.6839, 0.8667, 0.6839, 0.9, 0.6839, 0.9, 0.6839, 0.8667, 0.6667, 0.06667, 0.6667, 0.03333, 0.6667, 0.03333, 0.6667, 0.06667, 0.3161, 0.1667, 0.3161, 0.1333, 0.3161, 0.1333, 0.3161, 0.1667, 0.6839, 0.9, 0.6839, 0.9333, 0.6839, 0.9333, 0.6839, 0.9, 0.6667, 0.1, 0.6667, 0.06667, 0.6667, 0.06667, 0.6667, 0.1, 0.3161, 0.2, 0.3161, 0.1667, 0.3161, 0.1667, 0.3161, 0.2, 0.6839, 0.9333, 0.6839, 0.9667, 0.6839, 0.9667, 0.6839, 0.9333, 0.6667, 0.1333, 0.6667, 0.1, 0.6667, 0.1, 0.6667, 0.1333, 0.3161, 0.2333, 0.3161, 0.2, 0.3161, 0.2, 0.3161, 0.2333, 0.6667, 0.1667, 0.6667, 0.1333, 0.6667, 0.1333, 0.6667, 0.1667, 0.3161, 0.2667, 0.3161, 0.2333, 0.3161, 0.2333, 0.3161, 0.2667, 0.6667, 0.2, 0.6667, 0.1667, 0.6667, 0.1667, 0.6667, 0.2, 0.3333, 0.9667, 0.3333, 1.0, 0.3333, 1.0, 0.3333, 0.9667, 0.3161, 0.3, 0.3161, 0.2667, 0.3161, 0.2667, 0.3161, 0.3, 0.6667, 0.2333, 0.6667, 0.2, 0.6667, 0.2, 0.6667, 0.2333, 0.6667, 1.0, 0.6667, 0.9667, 0.6667, 0.9667, 0.6667, 1.0, 0.3161, 0.3333, 0.3161, 0.3, 0.3161, 0.3, 0.3161, 0.3333, 0.6667, 0.0, 0.6839, 0.01381, 0.6839, 0.01381, 0.6667, 0.0, 0.6667, 0.2667, 0.6667, 0.2333, 0.6667, 0.2333, 0.6667, 0.2667, 0.3161, 0.3667, 0.3161, 0.3333, 0.3161, 0.3333, 0.3161, 0.3667, 0.6667, 0.3, 0.6667, 0.2667, 0.6667, 0.2667, 0.6667, 0.3, 0.3161, 0.4, 0.3161, 0.3667, 0.3161, 0.3667, 0.3161, 0.4, 0.6667, 0.3333, 0.6667, 0.3, 0.6667, 0.3, 0.6667, 0.3333, 0.3161, 0.4333, 0.3161, 0.4, 0.3161, 0.4, 0.3161, 0.4333, 0.6667, 0.3667, 0.6667, 0.3333, 0.6667, 0.3333, 0.6667, 0.3667, 0.3161, 0.4667, 0.3161, 0.4333, 0.3161, 0.4333, 0.3161, 0.4667, 0.3333, 1.0, 0.3161, 0.9863, 0.3161, 0.9863, 0.3333, 1.0, 0.6667, 0.4, 0.6667, 0.3667, 0.6667, 0.3667, 0.6667, 0.4, 0.3161, 0.5, 0.3161, 0.4667, 0.3161, 0.4667, 0.3161, 0.5, 0.3161, 0.01381, 0.3333, 0.0, 0.3333, 0.0, 0.3161, 0.01381, 0.6667, 0.4333, 0.6667, 0.4, 0.6667, 0.4, 0.6667, 0.4333, 0.3161, 0.5333, 0.3161, 0.5, 0.3161, 0.5, 0.3161, 0.5333, 0.6839, 0.9863, 0.6667, 1.0, 0.6667, 1.0, 0.6839, 0.9863, 0.6667, 0.4667, 0.6667, 0.4333, 0.6667, 0.4333, 0.6667, 0.4667, 0.3161, 0.5667, 0.3161, 0.5333, 0.3161, 0.5333, 0.3161, 0.5667, 0.0, 0.0, 0.6667, 0.4667, 0.6667, 0.4667, 0.0, 0.0, 0.3161, 0.6, 0.3161, 0.5667, 0.3161, 0.5667, 0.3161, 0.6, 0.6667, 0.5333, 0.6667, 0.5, 0.6667, 0.5, 0.6667, 0.5333, 0.3161, 0.6333, 0.3161, 0.6, 0.3161, 0.6, 0.3161, 0.6333, 0.6667, 0.5667, 0.6667, 0.5333, 0.6667, 0.5333, 0.6667, 0.5667, 0.3161, 0.6667, 0.3161, 0.6333, 0.3161, 0.6333, 0.3161, 0.6667, 0.6667, 0.6, 0.6667, 0.5667, 0.6667, 0.5667, 0.6667, 0.6, 0.3161, 0.7, 0.3161, 0.6667, 0.3161, 0.6667, 0.3161, 0.7, 0.0, 0.0, 0.6667, 0.6, 0.6667, 0.6, 0.0, 0.0, 0.3161, 0.7333, 0.3161, 0.7, 0.3161, 0.7, 0.3161, 0.7333, 0.6667, 0.6667, 0.6667, 0.6333, 0.6667, 0.6333, 0.6667, 0.6667])
me_plane.materials.append(mat_eee2e2)
me_plane.materials.append(mat_e3c09d)
me_plane.materials.append(mat_e39776)
me_plane.update()

# ---- objects
ob_plane = bpy.data.objects.new('Plane', me_plane)

# ---- transforms, parenting, visibility, modifiers, constraints
ob_plane.location = (0.0, 0.0, 0.0)
ob_plane.scale = (-4.003, -5.996, -4.003)

# ---- collection membership
col_collection.objects.link(ob_plane)

# ---- scene / render settings (as saved in the file)
scene.frame_start = 1; scene.frame_end = 250; scene.frame_set(1)
scene.render.engine = 'BLENDER_EEVEE_NEXT'
bpy.context.view_layer.update()

# ---- added for rendering (the .blend has no active camera and no usable light): camera, sun
cam_auto = bpy.data.cameras.new('AutoCamera')
cam_auto.lens = 50.0
cam_auto.sensor_width = 36.0
cam_auto.clip_end = 1000.0
ob_auto_camera = bpy.data.objects.new('AutoCamera', cam_auto)
scene.collection.objects.link(ob_auto_camera)
ob_auto_camera.location = (13.3472, -16.0166, 10.9055)
ob_auto_camera.rotation_euler = (1.09748, -7.21219e-08, 0.694738)
scene.camera = ob_auto_camera
light_auto_sun = bpy.data.lights.new('AutoSun', 'SUN')
light_auto_sun.energy = 3.0
light_auto_sun.angle = 0.0523599
ob_auto_sun = bpy.data.objects.new('AutoSun', light_auto_sun)
scene.collection.objects.link(ob_auto_sun)
ob_auto_sun.rotation_euler = (0.872665, 0.174533, 0.523599)
bpy.context.view_layer.update()
